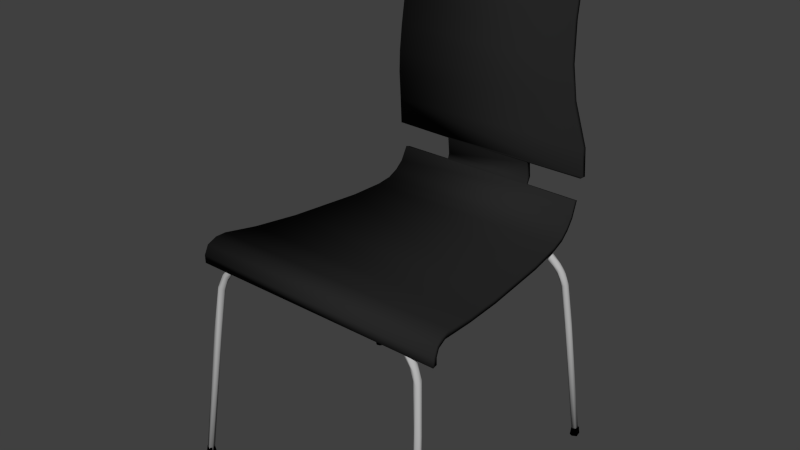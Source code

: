 # Source: Chair.blend  (saved by Blender 2.69.0; exported with 4.5.12 LTS)
import bpy
from mathutils import Matrix  # noqa: F401  (used for matrix-valued properties, if any)

bpy.ops.wm.read_factory_settings(use_empty=True)
scene = bpy.context.scene
scene.name = 'Scene'

# ---- collections
col_collection_1 = bpy.data.collections.new('Collection 1'); scene.collection.children.link(col_collection_1)

# ---- materials (node trees are filled in below, after node groups)
mat_black = bpy.data.materials.new('Black')
mat_black.alpha_threshold = 0.0
mat_black.use_transparent_shadow = False
mat_black.diffuse_color = (0.02038, 0.02038, 0.02038, 1.0)
mat_black.specular_color = (0.2462, 0.2462, 0.2462)
mat_black.roughness = 0.5
mat_black.line_color = (0.0, 0.0, 0.0, 1.0)
mat_01___default = bpy.data.materials.new('01___Default')
mat_01___default.alpha_threshold = 0.0
mat_01___default.use_transparent_shadow = False
mat_01___default.diffuse_color = (0.4738, 0.4738, 0.4738, 1.0)
mat_01___default.specular_color = (0.87, 0.87, 0.87)
mat_01___default.roughness = 0.5
mat_01___default.specular_intensity = 1.0
mat_01___default.line_color = (0.0, 0.0, 0.0, 1.0)
mat_02___default = bpy.data.materials.new('02___Default')
mat_02___default.alpha_threshold = 0.0
mat_02___default.use_transparent_shadow = False
mat_02___default.diffuse_color = (0.0, 0.0, 0.0, 1.0)
mat_02___default.specular_color = (0.594, 0.594, 0.594)
mat_02___default.roughness = 0.5
mat_02___default.specular_intensity = 1.0
mat_02___default.line_color = (0.0, 0.0, 0.0, 1.0)

# ---- material node trees

# ---- world
world_world = bpy.data.worlds.new('World'); scene.world = world_world
world_world.color = (0.05088, 0.05088, 0.05088)
world_world.use_sun_shadow = False
world_world.sun_shadow_jitter_overblur = 0.0
world_world.cycles.sampling_method = 'MANUAL'
world_world.cycles.sample_map_resolution = 256

# ---- meshes
me_cylinder03_048 = bpy.data.meshes.new('Cylinder03.048')
me_cylinder03_048.from_pydata([(-1.523, 0.7044, 1.961), (-1.5, 0.5758, 0.599), (-1.542, 0.5644, 0.5788), (-1.554, 0.6699, 1.964), (-1.556, 0.5032, 0.4049), (-1.533, 0.6076, 1.97), (-1.527, 0.5018, 0.8524), (-1.487, 0.5114, 0.8674), (-1.481, 0.6209, 1.969), (-1.555, 0.5415, -1.646), (-1.543, 0.4777, -1.162), (-1.542, 0.454, -0.1492), (-1.502, 0.4507, 0.07682), (-1.476, 0.5229, 0.07268), (-1.476, 0.6771, 1.964), (-1.471, 0.4798, -0.02164), (-1.542, 0.529, -0.2294), (-1.513, 0.5499, 0.11), (-1.504, 0.5399, -0.3955), (-1.477, 0.5308, -1.043), (-1.542, 0.5512, -1.15), (-1.513, 0.4698, -1.234), (-1.503, 0.4445, -0.5159), (-1.482, 0.4771, -1.137), (-1.471, 0.5404, -1.646), (-1.542, 0.5934, -1.641), (-1.502, 0.5659, -1.211), (-1.492, 0.601, -1.641), (-1.516, 0.5039, -1.65), (1.473, 0.5693, -1.249), (1.442, 0.5484, -1.134), (1.444, 0.5274, -0.1943), (1.482, 0.5421, -0.5208), (1.442, 0.6209, 1.969), (1.442, 0.4681, 0.1811), (1.46, 0.5018, 0.8524), (1.431, 0.6646, 1.965), (1.463, 0.7044, 1.961), (1.487, 0.5758, 0.599), (1.451, 0.5699, 0.5975), (1.484, 0.4497, 0.0613), (1.516, 0.4779, -0.1957), (1.514, 0.6786, 1.964), (1.504, 0.5045, 0.7521), (1.431, 0.4791, -0.2638), (1.474, 0.5499, 0.11), (1.461, 0.446, -0.5723), (1.507, 0.5365, 0.2622), (1.51, 0.5186, -0.5919), (1.495, 0.4516, -0.5968), (1.506, 0.4865, -1.244), (1.431, 0.5423, -1.646), (1.503, 0.5539, -1.185), (1.515, 0.5311, -1.647), (1.445, 0.5924, -1.641), (1.474, 0.4694, -1.229), (1.463, 0.5083, -1.649), (1.442, 0.4826, -1.213), (1.492, 0.6033, -1.641), (1.493, 0.6076, 1.97), (2.233, -3.108, 2.619), (2.124, -1.721, 2.459), (2.043, -0.7231, 2.333), (2.216, -3.116, 2.551), (2.33, -3.116, 2.553), (2.166, -0.7851, 2.331), (2.154, -0.7307, 2.357), (2.311, -3.108, 2.622), (2.071, -0.6963, 2.376), (2.274, -3.107, 2.634), (2.13, -0.7132, 2.266), (2.154, -0.7532, 2.293), (2.286, -3.121, 2.506), (2.002, 0.02469, 2.19), (2.036, 0.01147, 2.183), (2.245, -3.12, 2.515), (2.049, -0.7057, 2.29), (2.048, 0.03772, 2.309), (1.988, 0.1124, 2.293), (1.97, 0.09296, 2.272), (1.967, 0.04769, 2.244), (2.084, 0.0734, 2.242), (2.07, 0.1167, 2.27), (2.07, 0.1084, 2.204), (2.039, 0.1504, 2.177), (1.97, 0.08495, 2.206), (1.91, 0.2919, 2.163), (1.935, 0.3122, 2.151), (1.922, 0.1995, 2.228), (1.988, 0.2525, 2.286), (2.021, 0.2756, 2.219), (1.735, 0.5757, 2.25), (1.712, 0.5284, 2.246), (1.893, 0.2972, 2.263), (1.966, 0.3756, 2.228), (1.971, 0.3485, 2.179), (1.889, 0.2776, 2.187), (1.84, 0.3394, 2.212), (1.891, 0.4482, 2.25), (1.892, 0.4342, 2.151), (1.799, 0.5713, 2.186), (1.472, 0.65, 2.233), (1.479, 0.6193, 2.211), (1.676, 0.5223, 2.224), (1.746, 0.4558, 2.165), (1.705, 0.5208, 2.136), (1.725, 0.4667, 2.212), (1.735, 0.6172, 2.214), (1.719, 0.5705, 2.122), (1.735, 0.6091, 2.149), (1.602, 0.5532, 2.171), (1.648, 0.679, 2.174), (1.506, 0.6778, 2.239), (1.572, 0.7077, 2.204), (1.502, 0.7131, 2.226), (1.386, 0.6989, 2.108), (1.473, 0.6359, 2.123), (-1.506, 0.6331, 2.123), (-1.475, 0.6729, 2.11), (1.441, 0.6133, 2.181), (1.574, 0.6887, 2.127), (1.457, 0.746, 2.167), (1.444, 0.617, 2.149), (1.414, 0.7452, 2.199), (1.417, 0.737, 2.135), (-1.426, 0.6184, 2.197), (-1.564, 0.6744, 2.239), (-1.425, 0.6215, 2.148), (-1.521, 0.7157, 2.226), (2.215, -3.16, -1.931), (2.044, -0.8303, -1.702), (2.05, -0.8045, -1.732), (2.235, -3.152, -1.998), (2.154, -0.8467, -1.671), (2.318, -3.163, -1.904), (2.33, -3.156, -1.966), (2.169, -0.9242, -1.713), (2.15, -0.7938, -1.732), (2.29, -3.151, -2.013), (2.07, -0.8058, -1.645), (2.059, -0.9218, -1.68), (2.262, -3.165, -1.884), (1.998, -0.04461, -1.675), (2.027, -0.02975, -1.682), (2.13, -0.8079, -1.644), (1.969, -0.0794, -1.623), (1.976, -0.0656, -1.655), (2.062, -0.07769, -1.679), (2.039, -0.06143, -1.557), (2.076, -0.04572, -1.652), (2.089, -0.09499, -1.625), (2.076, -0.05303, -1.588), (1.982, -0.06994, -1.576), (2.018, 0.1424, -1.632), (1.968, 0.208, -1.647), (1.918, 0.08971, -1.622), (2.018, 0.1347, -1.567), (1.97, 0.1912, -1.538), (2.057, 0.06048, -1.608), (1.926, 0.08719, -1.573), (1.926, 0.1207, -1.55), (1.906, 0.2416, -1.652), (1.9, 0.1925, -1.649), (1.832, 0.2257, -1.589), (1.914, 0.2167, -1.526), (1.831, 0.2449, -1.619), (1.975, 0.2366, -1.589), (1.913, 0.3127, -1.612), (1.92, 0.2957, -1.549), (1.838, 0.2611, -1.53), (1.729, 0.4958, -1.541), (1.863, 0.3755, -1.572), (1.738, 0.4754, -1.609), (1.747, 0.3272, -1.546), (1.71, 0.4165, -1.63), (1.668, 0.3871, -1.587), (1.776, 0.3915, -1.506), (1.6, 0.4616, -1.506), (1.485, 0.5137, -1.611), (1.532, 0.4589, -1.579), (1.651, 0.5028, -1.502), (1.603, 0.431, -1.533), (1.495, 0.5828, -1.604), (1.488, 0.5505, -1.617), (1.567, 0.5805, -1.533), (1.572, 0.575, -1.582), (1.497, 0.5214, -1.49), (1.432, 0.593, -1.5), (1.444, 0.4864, -1.527), (1.403, 0.4874, -1.575), (1.416, 0.6174, -1.561), (-1.442, 0.5949, -1.501), (-1.461, 0.488, -1.527), (-1.499, 0.5172, -1.61), (-1.456, 0.604, -1.593), (-1.506, 0.5013, -1.503), (-2.167, -0.6872, 2.367), (-2.192, -0.8172, 2.333), (-2.355, -3.116, 2.553), (-2.341, -3.109, 2.615), (-2.283, -3.107, 2.633), (-2.07, -0.7572, 2.325), (-2.076, -0.6661, 2.359), (-2.239, -3.112, 2.589), (-2.154, -0.7133, 2.266), (-2.309, -3.121, 2.506), (-2.179, -0.7533, 2.293), (-2.256, -3.119, 2.524), (-2.079, -0.7665, 2.294), (-2.101, -0.7824, 2.274), (-1.988, 0.07685, 2.239), (-1.996, 0.0903, 2.273), (-2.059, 0.01557, 2.182), (-2.094, 0.1161, 2.27), (-2.113, 0.02177, 2.246), (-2.012, 0.112, 2.293), (-2.072, 0.1184, 2.292), (-2.051, 0.09615, 2.303), (-2.1, 0.06474, 2.209), (-2.072, 0.1072, 2.182), (-1.999, 0.05188, 2.211), (-2.015, 0.08996, 2.184), (-1.912, 0.3344, 2.268), (-1.904, 0.2846, 2.236), (-2.042, 0.257, 2.189), (-2.081, 0.181, 2.23), (-1.975, 0.3068, 2.151), (-1.95, 0.2084, 2.194), (-1.899, 0.4103, 2.269), (-1.967, 0.3652, 2.266), (-1.999, 0.3628, 2.229), (-1.714, 0.5133, 2.147), (-1.7, 0.5073, 2.193), (-1.804, 0.4111, 2.221), (-1.855, 0.3618, 2.177), (-1.914, 0.3188, 2.159), (-1.943, 0.4232, 2.17), (-1.775, 0.5844, 2.136), (-1.683, 0.6123, 2.117), (-1.711, 0.5268, 2.237), (-1.84, 0.5571, 2.188), (-1.673, 0.679, 2.174), (-1.81, 0.5651, 2.235), (-1.679, 0.6694, 2.208), (-1.56, 0.5908, 2.151), (-1.557, 0.5888, 2.201), (-1.51, 0.645, 2.233), (-1.6, 0.6989, 2.14), (-1.474, 0.7478, 2.166), (-1.487, 0.7404, 2.199), (-1.462, 0.7246, 2.122), (-2.256, -3.152, -1.995), (-2.079, -0.863, -1.738), (-2.069, -0.8398, -1.703), (-2.241, -3.161, -1.918), (-1.996, -0.0281, -1.652), (-1.993, -0.0766, -1.621), (-2.036, -0.1243, -1.683), (-2.183, -0.799, -1.681), (-2.355, -3.16, -1.924), (-2.318, -3.165, -1.885), (-2.072, -0.09479, -1.56), (-2.104, -0.9274, -1.657), (-2.174, -0.783, -1.73), (-2.096, -0.00677, -1.647), (-2.066, 0.03515, -1.666), (-2.155, -0.8021, -1.756), (-2.113, -0.09519, -1.624), (-2.004, -0.05954, -1.575), (-2.08, -0.8736, -1.674), (-2.094, -0.009858, -1.582), (-1.96, 0.202, -1.657), (-1.94, 0.17, -1.651), (-2.06, -0.09166, -1.689), (-2.081, 0.06048, -1.608), (-1.946, 0.0785, -1.606), (-1.958, 0.08766, -1.558), (-2.013, 0.113, -1.538), (-2.002, 0.2294, -1.572), (-1.994, 0.2347, -1.621), (-1.909, 0.1698, -1.628), (-1.865, 0.2143, -1.591), (-1.889, 0.2027, -1.546), (-1.917, 0.3198, -1.63), (-1.837, 0.4303, -1.568), (-1.756, 0.3478, -1.607), (-1.719, 0.4927, -1.615), (-1.736, 0.4169, -1.631), (-1.913, 0.318, -1.532), (-1.755, 0.3409, -1.544), (-1.704, 0.3769, -1.572), (-1.75, 0.435, -1.501), (-1.723, 0.397, -1.513), (-1.585, 0.5292, -1.49), (-1.6, 0.5664, -1.518), (-1.757, 0.4806, -1.527), (-1.759, 0.487, -1.593), (-1.628, 0.4385, -1.598), (-1.673, 0.5469, -1.553), (-1.628, 0.4307, -1.532), (-1.566, 0.453, -1.563), (-1.516, 0.5493, -1.617), (-1.599, 0.5739, -1.581), (-1.463, 0.4953, -1.59), (-1.478, 0.6132, -1.544), (-1.434, 0.4846, -1.559), (-2.344, -3.153, -1.99), (-2.258, -1.801, -1.805), (-2.299, -3.151, -2.013), (-1.817, 0.963, -2.028), (1.797, 0.9617, -2.029), (1.783, 1.213, -2.145), (-1.803, 1.212, -2.146), (0.8054, 1.218, -2.143), (1.814, 0.8261, -1.892), (-1.834, 0.8246, -1.893), (-1.855, 0.7233, -1.719), (1.835, 0.7233, -1.719), (-1.886, 0.6728, -1.468), (1.866, 0.6728, -1.468), (1.948, 0.6466, -0.8025), (-1.957, 0.647, -0.888), (2.112, 0.7007, 0.5411), (-2.12, 0.6933, 0.438), (2.201, 0.7725, 1.264), (-2.221, 0.7725, 1.264), (-2.295, 0.8731, 1.867), (2.275, 0.8731, 1.865), (2.297, 0.8622, 2.043), (-2.317, 0.8622, 2.043), (-2.337, 0.7782, 2.21), (2.316, 0.7922, 2.196), (-2.346, 0.6088, 2.283), (2.326, 0.6241, 2.28), (-2.346, 0.4652, 2.279), (2.326, 0.4652, 2.279), (-1.827, 0.7435, -1.946), (-1.805, 0.9246, -2.123), (1.788, 0.9008, -2.103), (1.807, 0.7419, -1.947), (-1.792, 1.184, -2.232), (1.771, 1.18, -2.237), (1.831, 0.6289, -1.751), (-1.851, 0.6289, -1.751), (1.864, 0.5735, -1.479), (-1.895, 0.5597, -1.392), (2.288, 0.7752, 1.97), (-2.307, 0.7789, 1.967), (-2.199, 0.6472, 1.081), (2.203, 0.6734, 1.276), (-2.042, 0.5611, -0.1927), (2.107, 0.5982, 0.5), (-2.329, 0.707, 2.142), (2.308, 0.7159, 2.133), (-2.334, 0.5984, 2.187), (2.315, 0.5974, 2.189), (2.314, 0.4713, 2.184), (-2.334, 0.4713, 2.184), (1.947, 0.5466, -0.8043), (0.7996, 1.188, -2.231), (-0.8372, 1.185, -2.231), (-0.8448, 1.218, -2.143), (-0.8487, 1.318, -2.179), (-0.8487, 1.326, -2.276), (-0.8482, 1.627, -2.147), (0.8117, 1.319, -2.274), (0.8122, 1.324, -2.18), (0.8107, 1.627, -2.147), (0.8107, 1.627, -2.242), (1.88, 1.641, -2.243), (1.855, 1.629, -2.148), (1.871, 2.176, -2.104), (1.891, 1.664, -2.148), (1.872, 2.158, -2.204), (1.746, 2.947, -1.928), (1.746, 2.981, -2.019), (1.675, 3.571, -1.904), (1.675, 3.571, -1.999), (1.636, 4.261, -2.059), (1.636, 4.261, -1.965), (1.617, 5.271, -2.226), (1.616, 5.283, -2.134), (-1.611, 5.354, -2.242), (-1.612, 5.354, -2.148), (1.581, 5.35, -2.147), (1.584, 5.351, -2.242), (-1.651, 5.294, -2.136), (-1.647, 5.308, -2.233), (-1.674, 4.262, -1.964), (-1.674, 4.262, -2.059), (-1.713, 3.572, -1.904), (-1.713, 3.572, -1.998), (-1.782, 2.966, -2.018), (-1.765, 3.087, -1.915), (-1.915, 1.638, -2.243), (-1.921, 1.644, -2.148), (-1.913, 2.105, -2.115), (-1.909, 2.168, -2.2), (-1.833, 2.674, -1.986), (-0.8482, 1.627, -2.242), (2.256, -3.024, -1.867), (2.272, -3.171, -1.846), (2.35, -3.171, -1.889), (2.324, -3.024, -1.889), (2.33, -3.171, -2.007), (2.331, -3.024, -1.973), (2.234, -3.171, -2.017), (2.201, -3.023, -1.939), (2.263, -3.024, -2.005), (2.184, -3.171, -1.941), (2.216, -3.171, -1.868), (2.238, -3.171, 2.645), (2.188, -3.171, 2.578), (2.258, -3.171, 2.47), (2.327, -3.171, 2.491), (2.357, -3.171, 2.543), (2.33, -3.024, 2.525), (2.28, -3.024, 2.49), (2.214, -3.024, 2.521), (2.215, -3.024, 2.594), (2.274, -3.024, 2.631), (-2.316, -3.024, -2.001), (-2.329, -3.171, -2.018), (-2.381, -3.171, -1.962), (-2.359, -3.024, -1.962), (-2.26, -3.024, -1.994), (-2.243, -3.171, -2.011), (-2.369, -3.171, -1.888), (-2.342, -3.024, -1.879), (-2.229, -3.024, -1.921), (-2.244, -3.171, -1.865), (-2.272, -3.024, -1.872), (-2.312, -3.171, -1.846), (-2.212, -3.171, -1.919), (-2.242, -3.171, 2.634), (-2.213, -3.171, 2.531), (-2.238, -3.024, 2.524), (-2.239, -3.024, 2.594), (-2.341, -3.171, 2.481), (-2.348, -3.024, 2.514), (-2.296, -3.024, 2.49), (-2.27, -3.171, 2.474), (-2.354, -3.171, 2.631), (-2.29, -3.024, 2.629), (-2.36, -3.023, 2.589), (2.199, -3.171, 2.512), (2.335, -3.171, 2.624), (2.334, -3.024, 2.588), (-2.382, -3.171, 2.547)], [], [(0, 1, 2), (3, 4, 5), (6, 7, 8, 5), (4, 9, 10, 11), (3, 2, 4), (6, 11, 12), (4, 11, 6), (13, 14, 15), (2, 16, 4), (17, 16, 2), (18, 1, 13), (19, 13, 15), (20, 9, 4, 16), (11, 10, 21, 22), (18, 20, 16), (23, 24, 15), (22, 23, 15), (22, 21, 23), (25, 20, 26), (19, 27, 26), (23, 28, 24), (21, 28, 23), (24, 27, 19), (5, 8, 3), (8, 0, 3), (0, 8, 14), (29, 30, 31, 32), (33, 34, 35), (36, 34, 33), (37, 38, 39), (35, 34, 40), (41, 42, 43), (36, 44, 34), (39, 31, 44), (45, 31, 39), (41, 43, 40), (44, 46, 34), (32, 45, 47), (48, 32, 47), (48, 47, 41), (49, 50, 41), (51, 44, 30), (52, 29, 32), (48, 52, 32), (50, 53, 41), (53, 52, 48), (54, 30, 29), (55, 50, 49), (56, 57, 51), (53, 58, 52), (55, 53, 50), (33, 59, 36), (36, 59, 37), (37, 59, 42), (60, 61, 62, 63), (64, 65, 66, 67), (60, 68, 61), (69, 68, 60), (70, 71, 64, 72), (73, 74, 72, 75), (76, 63, 62), (69, 77, 68), (67, 77, 69), (68, 62, 61), (66, 77, 67), (62, 68, 78, 79), (73, 75, 76), (79, 80, 62), (66, 65, 81, 82), (77, 78, 68), (83, 81, 65, 71), (84, 83, 71, 70), (80, 85, 76, 62), (84, 70, 74), (73, 86, 87, 74), (88, 80, 79), (89, 77, 82), (83, 90, 81), (91, 92, 93, 89), (85, 86, 73), (93, 79, 78), (93, 78, 89), (94, 82, 90), (84, 95, 83), (88, 96, 85), (97, 88, 93), (94, 98, 89), (95, 94, 90), (95, 99, 100, 94), (91, 89, 98), (101, 102, 103, 92), (104, 105, 86), (103, 106, 92), (107, 98, 100), (108, 109, 99), (110, 106, 103), (109, 111, 100), (91, 112, 101, 92), (113, 114, 91, 107), (115, 116, 117, 118), (113, 107, 111), (105, 116, 108), (110, 116, 105), (119, 110, 102), (120, 121, 111), (108, 115, 120), (116, 115, 108), (119, 122, 110), (123, 113, 121), (120, 115, 124), (75, 72, 67, 63), (101, 125, 102), (114, 126, 112), (127, 122, 119), (117, 116, 127), (123, 128, 114), (64, 67, 72), (129, 130, 131, 132), (63, 67, 60), (133, 134, 135, 136), (137, 135, 138), (139, 140, 129, 141), (142, 143, 138, 132), (141, 134, 144), (142, 132, 131), (145, 146, 131, 130), (143, 147, 138), (148, 141, 144), (139, 141, 148), (149, 150, 136, 137), (149, 137, 147), (151, 133, 136, 150), (148, 144, 133, 151), (145, 130, 140, 152), (152, 140, 139), (153, 149, 147, 154), (146, 145, 155), (156, 157, 148, 151), (142, 146, 155), (158, 149, 153), (156, 151, 158), (159, 155, 145, 152), (160, 152, 148), (161, 143, 142, 162), (162, 142, 155), (160, 163, 155, 159), (154, 143, 161), (164, 148, 157), (162, 155, 165), (166, 153, 167), (168, 156, 166), (169, 160, 164), (170, 171, 167, 172), (173, 160, 169), (161, 162, 174), (167, 154, 172), (165, 163, 175), (176, 157, 168), (164, 176, 177, 169), (174, 165, 175), (172, 161, 174), (170, 168, 171), (178, 174, 175, 179), (175, 163, 173), (180, 176, 170), (181, 173, 177), (182, 172, 174, 183), (184, 170, 172, 185), (186, 176, 180), (179, 175, 181), (187, 180, 184), (188, 181, 177), (178, 179, 189), (184, 185, 190), (189, 179, 188), (186, 187, 191), (189, 188, 192), (183, 178, 193), (194, 190, 182), (192, 186, 195), (196, 197, 198, 199), (196, 199, 200), (201, 202, 203), (204, 205, 198, 206), (201, 203, 207, 208), (209, 207, 205), (210, 211, 202, 201), (209, 205, 212), (213, 214, 197, 196), (211, 215, 202), (216, 196, 217), (218, 206, 197, 214), (219, 204, 206, 218), (220, 208, 209, 221), (220, 210, 201, 208), (222, 215, 211, 223), (224, 218, 225), (226, 212, 219), (227, 220, 221), (211, 210, 223), (228, 217, 215, 222), (228, 229, 216, 217), (230, 213, 216, 229), (231, 232, 233, 234), (225, 213, 230), (226, 219, 224), (235, 221, 226), (223, 210, 227), (236, 224, 230), (234, 227, 235), (222, 223, 233), (237, 226, 236), (237, 238, 226), (233, 223, 234), (231, 235, 238), (228, 222, 239), (237, 236, 240), (241, 240, 242, 243), (126, 228, 239), (242, 228, 126), (244, 245, 232, 231), (239, 232, 245), (126, 239, 246), (128, 242, 126), (243, 242, 128), (247, 237, 241), (117, 231, 238), (248, 241, 243, 249), (127, 125, 245, 244), (250, 238, 247), (246, 245, 125), (250, 247, 248), (127, 244, 117), (251, 252, 253, 254), (101, 246, 125), (124, 250, 248), (118, 250, 115), (123, 249, 128), (121, 248, 123), (252, 255, 256, 253), (251, 257, 252), (258, 259, 260), (261, 260, 262), (263, 264, 265, 266), (258, 267, 264, 263), (253, 256, 268, 269), (270, 267, 258), (270, 258, 261), (268, 262, 269), (271, 272, 257, 273), (270, 274, 267), (275, 256, 255), (268, 276, 277, 261), (271, 273, 265), (256, 275, 276, 268), (278, 279, 264, 274), (280, 255, 272), (275, 281, 282, 276), (277, 278, 270), (281, 275, 280), (283, 265, 279), (276, 282, 277), (278, 284, 283, 279), (285, 280, 272), (286, 287, 271, 283), (288, 284, 278), (281, 289, 282), (290, 281, 285), (282, 291, 277), (287, 272, 271), (289, 292, 282), (291, 293, 294, 295), (296, 283, 284), (291, 295, 288), (287, 297, 285), (295, 298, 284), (289, 299, 292), (290, 299, 289), (300, 290, 297), (301, 287, 286), (302, 296, 298), (292, 195, 293, 291), (299, 195, 292), (303, 297, 193), (194, 286, 302), (294, 304, 298), (300, 192, 299), (305, 300, 303), (194, 302, 304), (189, 305, 303), (186, 293, 195), (183, 301, 182), (187, 190, 304), (189, 303, 193), (259, 306, 260), (260, 306, 254), (254, 306, 251), (0, 2, 3), (15, 24, 19), (26, 20, 18), (28, 21, 10), (9, 28, 10), (25, 9, 20), (27, 25, 26), (37, 39, 36), (43, 42, 59), (41, 47, 42), (30, 44, 31), (51, 57, 44), (41, 53, 48), (46, 55, 49), (57, 55, 46), (56, 55, 57), (54, 51, 30), (52, 58, 29), (55, 56, 53), (76, 75, 63), (7, 15, 14, 8), (96, 104, 86), (86, 105, 87), (107, 91, 98), (125, 119, 102), (112, 126, 101), (127, 116, 122), (128, 126, 114), (154, 147, 143), (174, 162, 165), (172, 154, 161), (176, 164, 157), (170, 176, 168), (187, 186, 180), (192, 188, 186), (193, 178, 189), (212, 205, 204), (231, 234, 235), (242, 229, 228), (239, 222, 233), (101, 126, 246), (123, 248, 249), (119, 125, 127), (121, 124, 248), (259, 307, 306), (261, 258, 260), (279, 265, 264), (277, 291, 288), (287, 285, 272), (282, 292, 291), (194, 301, 286), (194, 182, 301), (191, 187, 304), (186, 191, 293), (189, 192, 305), (183, 193, 301), (304, 190, 194), (4, 6, 5), (1, 0, 14), (1, 17, 2), (14, 13, 1), (12, 15, 7), (6, 12, 7), (18, 17, 1), (12, 11, 22), (17, 18, 16), (19, 18, 13), (22, 15, 12), (18, 19, 26), (24, 28, 9), (24, 9, 25), (24, 25, 27), (33, 35, 59), (42, 38, 37), (47, 38, 42), (35, 43, 59), (36, 39, 44), (38, 45, 39), (35, 40, 43), (47, 45, 38), (34, 46, 40), (45, 32, 31), (49, 41, 40), (46, 49, 40), (57, 46, 44), (29, 58, 54), (53, 56, 51), (53, 51, 54), (53, 54, 58), (71, 65, 64), (72, 74, 70), (66, 82, 77), (76, 85, 73), (89, 78, 77), (90, 82, 81), (74, 87, 84), (80, 88, 85), (93, 88, 79), (94, 89, 82), (83, 95, 90), (85, 96, 86), (84, 99, 95), (84, 87, 99), (88, 97, 96), (106, 97, 93), (92, 106, 93), (100, 98, 94), (96, 97, 104), (99, 109, 100), (87, 108, 99), (87, 105, 108), (97, 106, 104), (111, 107, 100), (104, 110, 105), (106, 110, 104), (102, 110, 103), (114, 112, 91), (109, 120, 111), (108, 120, 109), (121, 113, 111), (110, 122, 116), (123, 114, 113), (120, 124, 121), (69, 60, 67), (137, 136, 135), (144, 134, 133), (130, 129, 140), (138, 147, 137), (131, 146, 142), (152, 139, 148), (158, 150, 149), (158, 151, 150), (160, 159, 152), (166, 158, 153), (166, 156, 158), (148, 164, 160), (165, 155, 163), (167, 153, 154), (168, 157, 156), (171, 166, 167), (166, 171, 168), (173, 163, 160), (177, 173, 169), (181, 175, 173), (183, 174, 178), (185, 172, 182), (184, 180, 170), (186, 177, 176), (188, 179, 181), (190, 185, 182), (190, 187, 184), (186, 188, 177), (134, 138, 135), (138, 134, 141), (138, 141, 129), (138, 129, 132), (202, 200, 203), (206, 198, 197), (208, 207, 209), (202, 217, 200), (200, 217, 196), (202, 215, 217), (216, 213, 196), (219, 212, 204), (221, 209, 212), (225, 214, 213), (225, 218, 214), (224, 219, 218), (226, 221, 212), (227, 210, 220), (230, 224, 225), (235, 227, 221), (236, 226, 224), (234, 223, 227), (242, 230, 229), (242, 240, 230), (230, 240, 236), (238, 235, 226), (239, 233, 232), (241, 237, 240), (246, 239, 245), (247, 238, 237), (117, 244, 231), (249, 243, 128), (248, 247, 241), (250, 118, 238), (238, 118, 117), (124, 115, 250), (203, 200, 199), (199, 198, 205), (199, 205, 207), (199, 207, 203), (251, 308, 257), (306, 266, 308), (254, 262, 260), (269, 262, 254), (253, 269, 254), (306, 263, 266), (306, 307, 263), (258, 307, 259), (308, 273, 257), (308, 266, 273), (307, 258, 263), (252, 257, 255), (266, 265, 273), (268, 261, 262), (274, 264, 267), (272, 255, 257), (261, 277, 270), (280, 275, 255), (270, 278, 274), (265, 283, 271), (277, 288, 278), (285, 281, 280), (296, 286, 283), (288, 295, 284), (281, 290, 289), (297, 290, 285), (298, 296, 284), (193, 297, 287), (301, 193, 287), (302, 286, 296), (295, 294, 298), (290, 300, 299), (303, 300, 297), (304, 302, 298), (299, 192, 195), (294, 191, 304), (294, 293, 191), (300, 305, 192), (308, 251, 306), (309, 310, 311, 312), (313, 312, 311), (314, 310, 309, 315), (314, 315, 316, 317), (317, 316, 318, 319), (320, 319, 318, 321), (322, 320, 321, 323), (324, 322, 323, 325), (324, 325, 326, 327), (328, 327, 326, 329), (328, 329, 330, 331), (331, 330, 332, 333), (333, 332, 334, 335), (336, 337, 338, 339), (337, 340, 341), (342, 343, 336, 339), (344, 345, 343, 342), (346, 347, 348, 349), (348, 350, 351), (348, 351, 349), (352, 347, 346, 353), (354, 352, 353, 355), (356, 357, 354, 355), (338, 341, 311, 310), (339, 338, 310, 314), (340, 337, 312), (309, 337, 336, 315), (342, 339, 314, 317), (315, 336, 343, 316), (319, 344, 342, 317), (343, 345, 318, 316), (320, 358, 344, 319), (322, 351, 358, 320), (345, 321, 318), (324, 349, 351, 322), (350, 323, 321), (327, 346, 349, 324), (348, 325, 323), (348, 347, 326, 325), (353, 346, 328, 331), (347, 329, 326), (329, 347, 352, 330), (355, 353, 331, 333), (330, 352, 354, 332), (356, 355, 333, 335), (334, 357, 356, 335), (332, 354, 357, 334), (311, 341, 359, 313), (360, 340, 312, 361), (361, 362, 363, 360), (362, 364, 363), (365, 366, 313, 359), (367, 366, 365, 368), (369, 370, 367, 368), (371, 372, 369, 373), (374, 371, 373, 375), (376, 374, 375, 377), (378, 379, 376, 377), (380, 381, 379, 378), (382, 383, 384, 385), (384, 381, 385), (386, 383, 382, 387), (388, 386, 387, 389), (390, 388, 389, 391), (392, 393, 390, 391), (394, 395, 396, 397), (398, 393, 392), (396, 398, 397), (399, 364, 395, 394), (380, 389, 387, 382), (381, 383, 386, 388), (380, 378, 389), (377, 391, 389, 378), (375, 392, 391, 377), (375, 373, 397, 392), (388, 390, 376, 379), (368, 394, 369), (390, 393, 374, 376), (373, 394, 397), (364, 367, 370, 372), (398, 371, 374), (364, 372, 395), (396, 372, 371), (362, 366, 367, 364), (361, 313, 366, 362), (365, 359, 360, 363), (368, 363, 399), (313, 361, 312), (359, 340, 360), (363, 364, 399), (372, 370, 369), (382, 385, 380), (388, 379, 381), (394, 373, 369), (372, 396, 395), (368, 365, 363), (340, 359, 341), (338, 337, 341), (358, 345, 344), (350, 345, 358), (351, 350, 358), (312, 337, 309), (345, 350, 321), (350, 348, 323), (328, 346, 327), (385, 381, 380), (397, 398, 392), (383, 381, 384), (368, 399, 394), (393, 398, 374), (398, 396, 371), (400, 401, 402, 403), (402, 404, 405), (406, 407, 408), (409, 410, 407), (400, 410, 401), (401, 409, 406, 404), (402, 405, 403), (411, 412, 413, 414), (403, 407, 400), (407, 403, 405), (415, 414, 416), (414, 413, 417), (413, 418, 417), (412, 411, 419), (420, 417, 418, 419), (421, 422, 423, 424), (422, 421, 425, 426), (427, 428, 424, 423), (425, 429, 426), (430, 429, 431), (432, 431, 428), (432, 423, 426, 433), (428, 429, 425, 421), (434, 435, 436, 437), (438, 439, 440), (440, 436, 441), (442, 438, 441, 434), (443, 444, 442), (436, 439, 444, 437), (437, 444, 443), (445, 412, 418), (446, 415, 447), (426, 429, 433), (438, 448, 439), (441, 436, 435), (439, 436, 440), (405, 404, 408), (404, 406, 408), (406, 409, 407), (407, 410, 400), (409, 401, 410), (401, 404, 402), (407, 405, 408), (447, 415, 416), (417, 416, 414), (413, 445, 418), (418, 412, 419), (420, 419, 411), (411, 446, 420), (420, 446, 447), (415, 446, 411), (413, 412, 445), (411, 414, 415), (447, 416, 417), (417, 420, 447), (430, 433, 429), (432, 430, 431), (432, 428, 427), (426, 423, 422), (432, 433, 430), (423, 432, 427), (429, 428, 431), (428, 421, 424), (439, 448, 444), (438, 440, 441), (443, 434, 437), (442, 434, 443), (442, 444, 448), (442, 448, 438), (434, 441, 435)])
me_cylinder03_048.polygons.foreach_set('use_smooth', [True] * 709)
me_cylinder03_048.polygons.foreach_set('material_index', [1, 1, 1, 1, 1, 1, 1, 1, 1, 1, 1, 1, 1, 1, 1, 1, 1, 1, 1, 1, 1, 1, 1, 1, 1, 1, 1, 1, 1, 1, 1, 1, 1, 1, 1, 1, 1, 1, 1, 1, 1, 1, 1, 1, 1, 1, 1, 1, 1, 1, 1, 1, 1, 1, 1, 1, 1, 1, 1, 1, 1, 1, 1, 1, 1, 1, 1, 1, 1, 1, 1, 1, 1, 1, 1, 1, 1, 1, 1, 1, 1, 1, 1, 1, 1, 1, 1, 1, 1, 1, 1, 1, 1, 1, 1, 1, 1, 1, 1, 1, 1, 1, 1, 1, 1, 1, 1, 1, 1, 1, 1, 1, 1, 1, 1, 1, 1, 1, 1, 1, 1, 1, 1, 1, 1, 1, 1, 1, 1, 1, 1, 1, 1, 1, 1, 1, 1, 1, 1, 1, 1, 1, 1, 1, 1, 1, 1, 1, 1, 1, 1, 1, 1, 1, 1, 1, 1, 1, 1, 1, 1, 1, 1, 1, 1, 1, 1, 1, 1, 1, 1, 1, 1, 1, 1, 1, 1, 1, 1, 1, 1, 1, 1, 1, 1, 1, 1, 1, 1, 1, 1, 1, 1, 1, 1, 1, 1, 1, 1, 1, 1, 1, 1, 1, 1, 1, 1, 1, 1, 1, 1, 1, 1, 1, 1, 1, 1, 1, 1, 1, 1, 1, 1, 1, 1, 1, 1, 1, 1, 1, 1, 1, 1, 1, 1, 1, 1, 1, 1, 1, 1, 1, 1, 1, 1, 1, 1, 1, 1, 1, 1, 1, 1, 1, 1, 1, 1, 1, 1, 1, 1, 1, 1, 1, 1, 1, 1, 1, 1, 1, 1, 1, 1, 1, 1, 1, 1, 1, 1, 1, 1, 1, 1, 1, 1, 1, 1, 1, 1, 1, 1, 1, 1, 1, 1, 1, 1, 1, 1, 1, 1, 1, 1, 1, 1, 1, 1, 1, 1, 1, 1, 1, 1, 1, 1, 1, 1, 1, 1, 1, 1, 1, 1, 1, 1, 1, 1, 1, 1, 1, 1, 1, 1, 1, 1, 1, 1, 1, 1, 1, 1, 1, 1, 1, 1, 1, 1, 1, 1, 1, 1, 1, 1, 1, 1, 1, 1, 1, 1, 1, 1, 1, 1, 1, 1, 1, 1, 1, 1, 1, 1, 1, 1, 1, 1, 1, 1, 1, 1, 1, 1, 1, 1, 1, 1, 1, 1, 1, 1, 1, 1, 1, 1, 1, 1, 1, 1, 1, 1, 1, 1, 1, 1, 1, 1, 1, 1, 1, 1, 1, 1, 1, 1, 1, 1, 1, 1, 1, 1, 1, 1, 1, 1, 1, 1, 1, 1, 1, 1, 1, 1, 1, 1, 1, 1, 1, 1, 1, 1, 1, 1, 1, 1, 1, 1, 1, 1, 1, 1, 1, 1, 1, 1, 1, 1, 1, 1, 1, 1, 1, 1, 1, 1, 1, 1, 1, 1, 1, 1, 1, 1, 1, 1, 1, 1, 1, 1, 1, 1, 1, 1, 1, 1, 1, 1, 1, 1, 1, 1, 1, 1, 1, 1, 1, 1, 1, 1, 1, 1, 1, 1, 1, 1, 1, 1, 1, 1, 1, 1, 1, 1, 1, 1, 1, 1, 1, 1, 1, 1, 1, 1, 1, 1, 1, 1, 1, 1, 1, 0, 0, 0, 0, 0, 0, 0, 0, 0, 0, 0, 0, 0, 0, 0, 0, 0, 0, 0, 0, 0, 0, 0, 0, 0, 0, 0, 0, 0, 0, 0, 0, 0, 0, 0, 0, 0, 0, 0, 0, 0, 0, 0, 0, 0, 0, 0, 0, 0, 0, 0, 0, 0, 0, 0, 0, 0, 0, 0, 0, 0, 0, 0, 0, 0, 0, 0, 0, 0, 0, 0, 0, 0, 0, 0, 0, 0, 0, 0, 0, 0, 0, 0, 0, 0, 0, 0, 0, 0, 0, 0, 0, 0, 0, 0, 0, 0, 0, 0, 0, 0, 0, 0, 0, 0, 0, 0, 0, 0, 0, 0, 2, 2, 2, 2, 2, 2, 2, 2, 2, 2, 2, 2, 2, 2, 2, 2, 2, 2, 2, 2, 2, 2, 2, 2, 2, 2, 2, 2, 2, 2, 2, 2, 2, 2, 2, 2, 2, 2, 2, 2, 2, 2, 2, 2, 2, 2, 2, 2, 2, 2, 2, 2, 2, 2, 2, 2, 2, 2, 2, 2, 2, 2, 2, 2, 2, 2, 2, 2, 2, 2])
_uv = me_cylinder03_048.uv_layers.new(name='UVMap')
_uv.uv.foreach_set('vector', [21.06, 1.333, 6.699, 0.07259, 6.464, 0.01676, 21.09, 1.03, 4.64, -0.5932, 21.14, 0.4662, 9.354, -0.6211, 9.556, -0.5814, 21.13, 0.5474, 21.14, 0.4662, 4.64, -0.5932, -16.98, -0.2124, -11.92, -0.8902, -1.202, -1.087, 21.09, 1.03, 6.464, 0.01676, 4.64, -0.5932, 9.354, -0.6211, -1.202, -1.087, 1.174, -1.126, 4.64, -0.5932, -1.202, -1.087, 9.354, -0.6211, 1.137, -0.4162, 21.08, 1.044, 0.1622, -0.9007, 6.464, 0.01676, -2.269, -0.4224, 4.64, -0.5932, 1.531, -0.1578, -2.269, -0.4224, 6.464, 0.01676, -3.8, -0.2791, 6.699, 0.07259, 1.137, -0.4162, -10.62, -0.305, 1.137, -0.4162, 0.1622, -0.9007, -11.75, -0.1422, -16.98, -0.2124, 4.64, -0.5932, -2.269, -0.4224, -1.202, -1.087, -11.92, -0.8902, -12.63, -0.9521, -5.03, -1.193, -3.8, -0.2791, -11.75, -0.1422, -2.269, -0.4224, -11.61, -0.8781, -16.98, -0.2435, 0.1622, -0.9007, -5.03, -1.193, -11.61, -0.8781, 0.1622, -0.9007, -5.03, -1.193, -12.63, -0.9521, -11.61, -0.8781, -16.94, 0.2375, -11.75, -0.1422, -12.39, -0.01473, -10.62, -0.305, -16.93, 0.2794, -12.39, -0.01473, -11.61, -0.8781, -17.01, -0.5612, -16.98, -0.2435, -12.63, -0.9521, -17.01, -0.5612, -11.61, -0.8781, -16.98, -0.2435, -16.93, 0.2794, -10.62, -0.305, 21.14, 0.4662, 21.13, 0.5474, 21.09, 1.03, 21.13, 0.5474, 21.06, 1.333, 21.09, 1.03, 21.06, 1.333, 21.13, 0.5474, 21.08, 1.044, -12.8, 0.03759, -11.41, -0.3093, -1.678, -0.3779, -5.121, -0.2724, 21.13, 0.5474, 2.282, -0.9806, 9.355, -0.6211, 21.09, 1.009, 2.282, -0.9806, 21.13, 0.5474, 21.06, 1.333, 6.698, 0.07255, 6.668, 0.07093, 9.355, -0.6211, 2.282, -0.9806, 1.069, -1.119, -1.683, -0.895, 21.08, 1.092, 8.302, -0.5849, 21.09, 1.009, -2.372, -1.033, 2.282, -0.9806, 6.668, 0.07093, -1.678, -0.3779, -2.372, -1.033, 1.532, -0.1578, -1.678, -0.3779, 6.668, 0.07093, -1.683, -0.895, 8.302, -0.5849, 1.069, -1.119, -2.372, -1.033, -5.647, -1.156, 2.282, -0.9806, -5.121, -0.2724, 1.532, -0.1578, 2.983, -0.2599, -5.867, -0.4684, -5.121, -0.2724, 2.983, -0.2599, -5.867, -0.4684, 2.983, -0.2599, -1.683, -0.895, -5.919, -1.136, -12.74, -0.8529, -1.683, -0.895, -16.98, -0.1969, -2.372, -1.033, -11.41, -0.3093, -12.12, -0.1134, -12.8, 0.03759, -5.121, -0.2724, -5.867, -0.4684, -12.12, -0.1134, -5.121, -0.2724, -12.74, -0.8529, -16.99, -0.302, -1.683, -0.895, -16.99, -0.302, -12.12, -0.1134, -5.867, -0.4684, -16.94, 0.2389, -11.41, -0.3093, -12.8, 0.03759, -12.59, -0.9549, -12.74, -0.8529, -5.919, -1.136, -17.02, -0.5763, -12.41, -0.8564, -16.98, -0.1969, -16.99, -0.302, -16.93, 0.2929, -12.12, -0.1134, -12.59, -0.9549, -16.99, -0.302, -12.74, -0.8529, 21.13, 0.5474, 21.14, 0.4662, 21.09, 1.009, 21.09, 1.009, 21.14, 0.4662, 21.06, 1.333, 21.06, 1.333, 21.14, 0.4662, 21.08, 1.092, 26.58, -36.77, 24.91, -22.89, 23.54, -12.88, 25.89, -36.84, 25.91, -36.84, 23.55, -13.54, 23.84, -12.99, 26.61, -36.77, 26.58, -36.77, 24.04, -12.65, 24.91, -22.89, 26.76, -36.75, 24.04, -12.65, 26.58, -36.77, 22.89, -12.82, 23.17, -13.22, 25.91, -36.84, 25.45, -36.89, 22.08, -5.445, 22.0, -5.58, 25.45, -36.89, 25.51, -36.89, 23.12, -12.74, 25.89, -36.84, 23.54, -12.88, 26.76, -36.75, 23.29, -5.319, 24.04, -12.65, 26.61, -36.77, 23.29, -5.319, 26.76, -36.75, 24.04, -12.65, 23.54, -12.88, 24.91, -22.89, 23.84, -12.99, 23.29, -5.319, 26.61, -36.77, 23.54, -12.88, 24.04, -12.65, 23.16, -4.578, 22.94, -4.772, 22.08, -5.445, 25.51, -36.89, 23.12, -12.74, 22.94, -4.772, 22.64, -5.211, 23.54, -12.88, 23.84, -12.99, 23.55, -13.54, 22.62, -4.957, 22.91, -4.535, 23.29, -5.319, 23.16, -4.578, 24.04, -12.65, 22.23, -4.617, 22.62, -4.957, 23.55, -13.54, 23.17, -13.22, 21.94, -4.218, 22.23, -4.617, 23.17, -13.22, 22.89, -12.82, 22.64, -5.211, 22.26, -4.85, 23.12, -12.74, 23.54, -12.88, 21.94, -4.218, 22.89, -12.82, 22.0, -5.58, 22.08, -5.445, 21.78, -2.823, 21.67, -2.639, 22.0, -5.58, 22.47, -3.699, 22.64, -5.211, 22.94, -4.772, 23.0, -3.068, 23.29, -5.319, 22.91, -4.535, 22.23, -4.617, 22.39, -2.939, 22.62, -4.957, 22.66, 0.01649, 22.68, -0.4535, 22.81, -2.667, 23.0, -3.068, 22.26, -4.85, 21.78, -2.823, 22.08, -5.445, 22.81, -2.667, 22.94, -4.772, 23.16, -4.578, 22.81, -2.667, 23.16, -4.578, 23.0, -3.068, 22.47, -1.968, 22.91, -4.535, 22.39, -2.939, 21.94, -4.218, 21.96, -2.216, 22.23, -4.617, 22.47, -3.699, 22.04, -2.918, 22.26, -4.85, 22.31, -2.309, 22.47, -3.699, 22.81, -2.667, 22.47, -1.968, 22.7, -1.242, 23.0, -3.068, 21.96, -2.216, 22.47, -1.968, 22.39, -2.939, 21.96, -2.216, 21.71, -1.372, 22.04, 0.005219, 22.47, -1.968, 22.66, 0.01649, 23.0, -3.068, 22.7, -1.242, 22.54, 0.7002, 22.33, 0.4173, 22.44, -0.4824, 22.68, -0.4535, 21.83, -1.16, 21.51, -0.5207, 21.78, -2.823, 22.44, -0.4824, 22.26, -1.03, 22.68, -0.4535, 22.33, 0.4631, 22.7, -1.242, 22.04, 0.005219, 21.42, 0.1265, 21.65, 0.3832, 21.71, -1.372, 21.87, -0.1604, 22.26, -1.03, 22.44, -0.4824, 21.65, 0.3832, 21.91, 1.08, 22.04, 0.005219, 22.66, 0.01649, 22.6, 0.9804, 22.54, 0.7002, 22.68, -0.4535, 22.22, 1.365, 22.47, 1.324, 22.66, 0.01649, 22.33, 0.4631, 21.28, 1.414, 21.38, 0.5667, 21.38, 0.545, 21.24, 0.9612, 22.22, 1.365, 22.33, 0.4631, 21.91, 1.08, 21.51, -0.5207, 21.38, 0.5667, 21.42, 0.1265, 21.87, -0.1604, 21.38, 0.5667, 21.51, -0.5207, 21.99, 0.3889, 21.87, -0.1604, 22.33, 0.4173, 21.44, 1.168, 21.84, 1.72, 21.91, 1.08, 21.42, 0.1265, 21.28, 1.414, 21.44, 1.168, 21.38, 0.5667, 21.28, 1.414, 21.42, 0.1265, 21.99, 0.3889, 21.64, 0.4394, 21.87, -0.1604, 22.18, 1.744, 22.22, 1.365, 21.84, 1.72, 21.44, 1.168, 21.28, 1.414, 21.5, 1.664, 25.51, -36.89, 25.45, -36.89, 26.61, -36.77, 25.89, -36.84, 22.54, 0.7002, 22.15, 0.5226, 22.33, 0.4173, 22.47, 1.324, 22.62, 0.8159, 22.6, 0.9804, 21.63, 0.5122, 21.64, 0.4394, 21.99, 0.3889, 21.38, 0.545, 21.38, 0.5667, 21.63, 0.5122, 22.18, 1.744, 22.47, 1.333, 22.47, 1.324, 25.91, -36.84, 26.61, -36.77, 25.45, -36.89, -21.39, -37.28, -18.97, -13.99, -19.28, -13.73, -22.06, -37.21, 25.89, -36.84, 26.61, -36.77, 26.58, -36.77, -18.64, -14.15, -21.12, -37.31, -21.74, -37.24, -19.07, -14.93, -19.27, -13.62, -21.74, -37.24, -22.19, -37.2, -18.35, -13.74, -18.73, -14.9, -21.39, -37.28, -20.92, -37.33, -18.68, -6.15, -18.76, -6.004, -22.19, -37.2, -22.06, -37.21, -20.92, -37.33, -21.12, -37.31, -18.36, -13.76, -18.68, -6.15, -22.06, -37.21, -19.28, -13.73, -18.13, -6.482, -18.46, -6.345, -19.28, -13.73, -18.97, -13.99, -18.76, -6.004, -18.72, -6.469, -22.19, -37.2, -17.46, -6.233, -20.92, -37.33, -18.36, -13.76, -18.35, -13.74, -20.92, -37.33, -17.46, -6.233, -18.44, -6.146, -18.15, -6.633, -19.07, -14.93, -19.27, -13.62, -18.44, -6.146, -19.27, -13.62, -18.72, -6.469, -17.76, -6.22, -18.64, -14.15, -19.07, -14.93, -18.15, -6.633, -17.46, -6.233, -18.36, -13.76, -18.64, -14.15, -17.76, -6.22, -18.13, -6.482, -18.97, -13.99, -18.73, -14.9, -17.67, -6.367, -17.67, -6.367, -18.73, -14.9, -18.35, -13.74, -18.22, -4.272, -18.44, -6.146, -18.72, -6.469, -18.39, -3.672, -18.46, -6.345, -18.13, -6.482, -18.12, -4.805, -17.54, -4.349, -17.24, -3.837, -17.46, -6.233, -17.76, -6.22, -18.68, -6.15, -18.46, -6.345, -18.12, -4.805, -17.97, -5.088, -18.44, -6.146, -18.22, -4.272, -17.54, -4.349, -17.76, -6.22, -17.97, -5.088, -17.6, -4.822, -18.12, -4.805, -18.13, -6.482, -17.67, -6.367, -17.37, -4.493, -17.67, -6.367, -17.46, -6.233, -18.44, -3.323, -18.76, -6.004, -18.68, -6.15, -18.41, -3.789, -18.41, -3.789, -18.68, -6.15, -18.12, -4.805, -17.37, -4.493, -17.78, -3.452, -18.12, -4.805, -17.6, -4.822, -18.39, -3.672, -18.76, -6.004, -18.44, -3.323, -17.11, -3.57, -17.46, -6.233, -17.24, -3.837, -18.41, -3.789, -18.12, -4.805, -18.1, -3.263, -17.77, -3.334, -18.22, -4.272, -18.02, -2.586, -17.35, -2.752, -17.54, -4.349, -17.77, -3.334, -17.15, -3.104, -17.37, -4.493, -17.11, -3.57, -17.31, -0.8033, -17.6, -1.937, -18.02, -2.586, -17.95, -0.9923, -17.31, -2.441, -17.37, -4.493, -17.15, -3.104, -18.44, -3.323, -18.41, -3.789, -18.17, -1.565, -18.02, -2.586, -18.39, -3.672, -17.95, -0.9923, -18.1, -3.263, -17.78, -3.452, -17.75, -1.816, -16.97, -1.582, -17.24, -3.837, -17.35, -2.752, -17.11, -3.57, -16.97, -1.582, -16.91, -1.178, -17.15, -3.104, -18.17, -1.565, -18.1, -3.263, -17.75, -1.816, -17.95, -0.9923, -18.44, -3.323, -18.17, -1.565, -17.31, -0.8033, -17.35, -2.752, -17.6, -1.937, -18.02, -0.6378, -18.17, -1.565, -17.75, -1.816, -17.67, -1.095, -17.75, -1.816, -17.78, -3.452, -17.31, -2.441, -16.85, -0.6815, -16.97, -1.582, -17.31, -0.8033, -17.18, -1.396, -17.31, -2.441, -16.91, -1.178, -17.95, 0.009821, -17.95, -0.9923, -18.17, -1.565, -18.08, -0.3053, -17.21, 0.05073, -17.31, -0.8033, -17.95, -0.9923, -17.7, 0.03795, -16.72, -0.4414, -16.97, -1.582, -16.85, -0.6815, -17.67, -1.095, -17.75, -1.816, -17.18, -1.396, -16.9, 0.197, -16.85, -0.6815, -17.21, 0.05073, -17.12, -0.8659, -17.18, -1.396, -16.91, -1.178, -18.02, -0.6378, -17.67, -1.095, -17.62, -0.7863, -17.21, 0.05073, -17.7, 0.03795, -17.47, 0.4338, -17.62, -0.7863, -17.67, -1.095, -17.12, -0.8659, -16.72, -0.4414, -16.9, 0.197, -16.9, 0.2368, -17.62, -0.7863, -17.12, -0.8659, -17.11, -0.8576, -18.08, -0.3053, -18.02, -0.6378, -18.02, -0.617, -17.76, 0.2958, -17.47, 0.4338, -17.95, 0.009821, -17.11, -0.8576, -16.72, -0.4414, -16.86, -0.7632, 23.89, -12.64, 23.59, -13.86, 25.91, -36.84, 26.54, -36.77, 23.89, -12.64, 26.54, -36.77, 26.71, -36.76, 23.52, -13.26, 23.84, -12.35, 26.27, -36.8, 22.89, -12.82, 25.44, -36.89, 25.91, -36.84, 23.17, -13.22, 23.52, -13.26, 26.27, -36.8, 25.62, -36.87, 23.19, -13.35, 22.96, -13.51, 25.62, -36.87, 25.44, -36.89, 22.61, -4.928, 22.94, -4.8, 23.84, -12.35, 23.52, -13.26, 22.96, -13.51, 25.44, -36.89, 22.0, -5.538, 22.91, -4.541, 22.67, -5.465, 23.59, -13.86, 23.89, -12.64, 22.94, -4.8, 23.16, -4.58, 23.84, -12.35, 23.15, -4.515, 23.89, -12.64, 23.27, -4.75, 22.28, -5.042, 23.17, -13.22, 23.59, -13.86, 22.67, -5.465, 21.99, -4.631, 22.89, -12.82, 23.17, -13.22, 22.28, -5.042, 22.3, -5.169, 23.19, -13.35, 22.96, -13.51, 22.01, -4.801, 22.3, -5.169, 22.61, -4.928, 23.52, -13.26, 23.19, -13.35, 22.91, -2.37, 23.16, -4.58, 22.94, -4.8, 22.57, -2.871, 22.07, -3.126, 22.28, -5.042, 22.5, -3.882, 21.72, -2.653, 22.0, -5.538, 21.99, -4.631, 22.12, -3.61, 22.3, -5.169, 22.01, -4.801, 22.94, -4.8, 22.61, -4.928, 22.57, -2.871, 22.92, -1.673, 23.27, -4.75, 23.16, -4.58, 22.91, -2.37, 22.92, -1.673, 22.87, -2.065, 23.15, -4.515, 23.27, -4.75, 22.49, -2.12, 22.91, -4.541, 23.15, -4.515, 22.87, -2.065, 21.62, -0.5202, 22.11, -0.6308, 22.42, -1.604, 21.94, -2.094, 22.5, -3.882, 22.91, -4.541, 22.49, -2.12, 21.72, -2.653, 21.99, -4.631, 22.07, -3.126, 21.75, -2.523, 22.01, -4.801, 21.72, -2.653, 22.57, -2.871, 22.61, -4.928, 22.12, -3.61, 21.87, -1.475, 22.07, -3.126, 22.49, -2.12, 21.94, -2.094, 22.12, -3.61, 21.75, -2.523, 22.91, -2.37, 22.57, -2.871, 22.42, -1.604, 21.61, 0.1358, 21.72, -2.653, 21.87, -1.475, 21.61, 0.1358, 21.38, 0.4374, 21.72, -2.653, 22.42, -1.604, 22.57, -2.871, 21.94, -2.094, 21.62, -0.5202, 21.75, -2.523, 21.38, 0.4374, 22.92, -1.673, 22.91, -2.37, 22.56, -0.3816, 21.61, 0.1358, 21.87, -1.475, 22.06, -0.151, 21.91, 1.08, 22.06, -0.151, 22.47, -0.047, 22.27, 0.9838, 22.62, 0.8159, 22.92, -1.673, 22.56, -0.3816, 22.47, -0.047, 22.92, -1.673, 22.62, 0.8159, 21.67, 0.2001, 22.19, 0.2041, 22.11, -0.6308, 21.62, -0.5202, 22.56, -0.3816, 22.11, -0.6308, 22.19, 0.2041, 22.62, 0.8159, 22.56, -0.3816, 22.54, 0.6781, 22.47, 1.333, 22.47, -0.047, 22.62, 0.8159, 22.27, 0.9838, 22.47, -0.047, 22.47, 1.333, 21.55, 1.275, 21.61, 0.1358, 21.91, 1.08, 21.38, 0.545, 21.62, -0.5202, 21.38, 0.4374, 21.84, 1.729, 21.91, 1.08, 22.27, 0.9838, 22.19, 1.658, 21.63, 0.5122, 22.15, 0.5226, 22.19, 0.2041, 21.67, 0.2001, 21.41, 1.507, 21.38, 0.4374, 21.55, 1.275, 22.54, 0.6781, 22.19, 0.2041, 22.15, 0.5226, 21.41, 1.507, 21.55, 1.275, 21.84, 1.729, 21.63, 0.5122, 21.67, 0.2001, 21.38, 0.545, -22.03, -37.21, -19.35, -14.32, -18.98, -14.08, -21.28, -37.29, 22.54, 0.7002, 22.54, 0.6781, 22.15, 0.5226, 21.5, 1.664, 21.41, 1.507, 21.84, 1.729, 21.24, 0.9612, 21.41, 1.507, 21.28, 1.414, 22.18, 1.744, 22.19, 1.658, 22.47, 1.333, 21.84, 1.72, 21.84, 1.729, 22.18, 1.744, -19.35, -14.32, -18.42, -5.984, -18.13, -6.452, -18.98, -14.08, -22.03, -37.21, -18.77, -6.94, -19.35, -14.32, -18.54, -13.63, -21.42, -37.27, -20.94, -37.33, -17.51, -6.629, -20.94, -37.33, -18.49, -14.96, -19.26, -13.52, -18.39, -5.769, -18.59, -5.369, -19.52, -13.71, -18.54, -13.63, -18.15, -6.634, -18.39, -5.769, -19.26, -13.52, -18.98, -14.08, -18.13, -6.452, -17.66, -6.268, -18.67, -14.42, -17.71, -5.799, -18.15, -6.634, -18.54, -13.63, -17.71, -5.799, -18.54, -13.63, -17.51, -6.629, -17.66, -6.268, -18.49, -14.96, -18.67, -14.42, -18.49, -3.743, -18.43, -4.033, -18.77, -6.94, -18.83, -6.611, -17.71, -5.799, -17.97, -5.088, -18.15, -6.634, -17.95, -4.909, -18.13, -6.452, -18.42, -5.984, -17.66, -6.268, -17.47, -4.757, -17.3, -4.477, -17.51, -6.629, -18.49, -3.743, -18.83, -6.611, -18.59, -5.369, -18.13, -6.452, -17.95, -4.909, -17.47, -4.757, -17.66, -6.268, -17.61, -3.427, -18.11, -3.357, -18.39, -5.769, -17.97, -5.088, -18.19, -3.999, -18.42, -5.984, -18.43, -4.033, -17.95, -4.909, -17.79, -3.559, -17.37, -3.633, -17.47, -4.757, -17.3, -4.477, -17.61, -3.427, -17.71, -5.799, -17.79, -3.559, -17.95, -4.909, -18.19, -3.999, -18.16, -2.525, -18.59, -5.369, -18.11, -3.357, -17.47, -4.757, -17.37, -3.633, -17.3, -4.477, -17.61, -3.427, -17.53, -1.417, -18.16, -2.525, -18.11, -3.357, -17.97, -2.228, -18.19, -3.999, -18.43, -4.033, -18.05, -0.822, -18.16, -1.552, -18.49, -3.743, -18.16, -2.525, -17.2, -2.538, -17.53, -1.417, -17.61, -3.427, -17.79, -3.559, -17.29, -2.296, -17.37, -3.633, -17.59, -1.935, -17.79, -3.559, -17.97, -2.228, -17.37, -3.633, -16.89, -1.381, -17.3, -4.477, -18.16, -1.552, -18.43, -4.033, -18.49, -3.743, -17.29, -2.296, -16.98, -1.756, -17.37, -3.633, -16.89, -1.381, -16.8, -0.2887, -17.02, -0.04996, -17.13, -0.9011, -17.81, -0.8377, -18.16, -2.525, -17.53, -1.417, -16.89, -1.381, -17.13, -0.9011, -17.2, -2.538, -18.16, -1.552, -17.86, -1.323, -17.97, -2.228, -17.13, -0.9011, -17.39, -0.2409, -17.53, -1.417, -17.29, -2.296, -17.18, -1.399, -16.98, -1.756, -17.59, -1.935, -17.18, -1.399, -17.29, -2.296, -17.5, -1.177, -17.59, -1.935, -17.86, -1.323, -18.08, -0.3115, -18.16, -1.552, -18.05, -0.822, -17.7, 0.0265, -17.81, -0.8377, -17.39, -0.2409, -16.98, -1.756, -16.86, -0.7632, -16.8, -0.2887, -16.89, -1.381, -17.18, -1.399, -16.86, -0.7632, -16.98, -1.756, -17.79, -0.7838, -17.86, -1.323, -18.02, -0.617, -17.76, 0.2958, -18.05, -0.822, -17.7, 0.0265, -17.02, -0.04996, -17.31, 0.3902, -17.39, -0.2409, -17.5, -1.177, -17.11, -0.8576, -17.18, -1.399, -17.46, -0.8524, -17.5, -1.177, -17.79, -0.7838, -17.76, 0.2958, -17.7, 0.0265, -17.31, 0.3902, -17.62, -0.7863, -17.46, -0.8524, -17.79, -0.7838, -16.72, -0.4414, -16.8, -0.2887, -16.86, -0.7632, -18.08, -0.3053, -18.08, -0.3115, -17.95, 0.009821, -16.9, 0.197, -17.47, 0.4338, -17.31, 0.3902, -17.62, -0.7863, -17.79, -0.7838, -18.02, -0.617, -21.42, -37.27, -21.97, -37.22, -20.94, -37.33, -20.94, -37.33, -21.97, -37.22, -21.28, -37.29, -21.28, -37.29, -21.97, -37.22, -22.03, -37.21, 21.06, 1.333, 6.464, 0.01676, 21.09, 1.03, 0.1622, -0.9007, -16.98, -0.2435, -10.62, -0.305, -12.39, -0.01473, -11.75, -0.1422, -3.8, -0.2791, -17.01, -0.5612, -12.63, -0.9521, -11.92, -0.8902, -16.98, -0.2124, -17.01, -0.5612, -11.92, -0.8902, -16.94, 0.2375, -16.98, -0.2124, -11.75, -0.1422, -16.93, 0.2794, -16.94, 0.2375, -12.39, -0.01473, 21.06, 1.333, 6.668, 0.07093, 21.09, 1.009, 8.302, -0.5849, 21.08, 1.092, 21.14, 0.4662, -1.683, -0.895, 2.983, -0.2599, 21.08, 1.092, -11.41, -0.3093, -2.372, -1.033, -1.678, -0.3779, -16.98, -0.1969, -12.41, -0.8564, -2.372, -1.033, -1.683, -0.895, -16.99, -0.302, -5.867, -0.4684, -5.647, -1.156, -12.59, -0.9549, -5.919, -1.136, -12.41, -0.8564, -12.59, -0.9549, -5.647, -1.156, -17.02, -0.5763, -12.59, -0.9549, -12.41, -0.8564, -16.94, 0.2389, -16.98, -0.1969, -11.41, -0.3093, -12.12, -0.1134, -16.93, 0.2929, -12.8, 0.03759, -12.59, -0.9549, -17.02, -0.5763, -16.99, -0.302, 23.12, -12.74, 25.51, -36.89, 25.89, -36.84, 9.556, -0.5814, 0.1622, -0.9007, 21.08, 1.044, 21.13, 0.5474, 22.04, -2.918, 21.83, -1.16, 21.78, -2.823, 21.78, -2.823, 21.51, -0.5207, 21.67, -2.639, 22.33, 0.4631, 22.66, 0.01649, 22.7, -1.242, 22.15, 0.5226, 21.99, 0.3889, 22.33, 0.4173, 22.6, 0.9804, 22.62, 0.8159, 22.54, 0.7002, 21.63, 0.5122, 21.38, 0.5667, 21.64, 0.4394, 22.47, 1.333, 22.62, 0.8159, 22.47, 1.324, -18.39, -3.672, -18.72, -6.469, -18.76, -6.004, -18.17, -1.565, -18.41, -3.789, -18.1, -3.263, -17.95, -0.9923, -18.39, -3.672, -18.44, -3.323, -16.97, -1.582, -17.11, -3.57, -17.24, -3.837, -17.31, -0.8033, -16.97, -1.582, -17.35, -2.752, -16.9, 0.197, -16.72, -0.4414, -16.85, -0.6815, -17.11, -0.8576, -17.12, -0.8659, -16.72, -0.4414, -18.02, -0.617, -18.02, -0.6378, -17.62, -0.7863, 22.0, -5.538, 25.44, -36.89, 22.89, -12.82, 21.62, -0.5202, 21.94, -2.094, 21.75, -2.523, 22.47, -0.047, 22.87, -2.065, 22.92, -1.673, 22.56, -0.3816, 22.91, -2.37, 22.42, -1.604, 22.54, 0.7002, 22.62, 0.8159, 22.54, 0.6781, 22.18, 1.744, 21.84, 1.729, 22.19, 1.658, 21.99, 0.3889, 22.15, 0.5226, 21.63, 0.5122, 21.84, 1.72, 21.5, 1.664, 21.84, 1.729, -21.42, -37.27, -20.05, -23.69, -21.97, -37.22, -17.51, -6.629, -18.54, -13.63, -20.94, -37.33, -18.11, -3.357, -18.59, -5.369, -18.39, -5.769, -17.3, -4.477, -16.89, -1.381, -17.2, -2.538, -18.16, -1.552, -17.97, -2.228, -18.43, -4.033, -17.37, -3.633, -16.98, -1.756, -16.89, -1.381, -17.76, 0.2958, -18.08, -0.3115, -18.05, -0.822, -17.76, 0.2958, -17.95, 0.009821, -18.08, -0.3115, -16.9, 0.2368, -16.9, 0.197, -17.31, 0.3902, -16.72, -0.4414, -16.9, 0.2368, -16.8, -0.2887, -17.62, -0.7863, -17.11, -0.8576, -17.46, -0.8524, -18.08, -0.3053, -18.02, -0.617, -18.08, -0.3115, -17.31, 0.3902, -17.47, 0.4338, -17.76, 0.2958, 4.64, -0.5932, 9.354, -0.6211, 21.14, 0.4662, 6.699, 0.07259, 21.06, 1.333, 21.08, 1.044, 6.699, 0.07259, 1.531, -0.1578, 6.464, 0.01676, 21.08, 1.044, 1.137, -0.4162, 6.699, 0.07259, 1.174, -1.126, 0.1622, -0.9007, 9.556, -0.5814, 9.354, -0.6211, 1.174, -1.126, 9.556, -0.5814, -3.8, -0.2791, 1.531, -0.1578, 6.699, 0.07259, 1.174, -1.126, -1.202, -1.087, -5.03, -1.193, 1.531, -0.1578, -3.8, -0.2791, -2.269, -0.4224, -10.62, -0.305, -3.8, -0.2791, 1.137, -0.4162, -5.03, -1.193, 0.1622, -0.9007, 1.174, -1.126, -3.8, -0.2791, -10.62, -0.305, -12.39, -0.01473, -16.98, -0.2435, -17.01, -0.5612, -16.98, -0.2124, -16.98, -0.2435, -16.98, -0.2124, -16.94, 0.2375, -16.98, -0.2435, -16.94, 0.2375, -16.93, 0.2794, 21.13, 0.5474, 9.355, -0.6211, 21.14, 0.4662, 21.08, 1.092, 6.698, 0.07255, 21.06, 1.333, 2.983, -0.2599, 6.698, 0.07255, 21.08, 1.092, 9.355, -0.6211, 8.302, -0.5849, 21.14, 0.4662, 21.09, 1.009, 6.668, 0.07093, -2.372, -1.033, 6.698, 0.07255, 1.532, -0.1578, 6.668, 0.07093, 9.355, -0.6211, 1.069, -1.119, 8.302, -0.5849, 2.983, -0.2599, 1.532, -0.1578, 6.698, 0.07255, 2.282, -0.9806, -5.647, -1.156, 1.069, -1.119, 1.532, -0.1578, -5.121, -0.2724, -1.678, -0.3779, -5.919, -1.136, -1.683, -0.895, 1.069, -1.119, -5.647, -1.156, -5.919, -1.136, 1.069, -1.119, -12.41, -0.8564, -5.647, -1.156, -2.372, -1.033, -12.8, 0.03759, -16.93, 0.2929, -16.94, 0.2389, -16.99, -0.302, -17.02, -0.5763, -16.98, -0.1969, -16.99, -0.302, -16.98, -0.1969, -16.94, 0.2389, -16.99, -0.302, -16.94, 0.2389, -16.93, 0.2929, 23.17, -13.22, 23.55, -13.54, 25.91, -36.84, 25.45, -36.89, 22.0, -5.58, 22.89, -12.82, 23.84, -12.99, 22.91, -4.535, 23.29, -5.319, 23.12, -12.74, 22.26, -4.85, 22.08, -5.445, 23.0, -3.068, 23.16, -4.578, 23.29, -5.319, 22.39, -2.939, 22.91, -4.535, 22.62, -4.957, 22.0, -5.58, 21.67, -2.639, 21.94, -4.218, 22.64, -5.211, 22.47, -3.699, 22.26, -4.85, 22.81, -2.667, 22.47, -3.699, 22.94, -4.772, 22.47, -1.968, 23.0, -3.068, 22.91, -4.535, 22.23, -4.617, 21.96, -2.216, 22.39, -2.939, 22.26, -4.85, 22.04, -2.918, 21.78, -2.823, 21.94, -4.218, 21.71, -1.372, 21.96, -2.216, 21.94, -4.218, 21.67, -2.639, 21.71, -1.372, 22.47, -3.699, 22.31, -2.309, 22.04, -2.918, 22.26, -1.03, 22.31, -2.309, 22.81, -2.667, 22.68, -0.4535, 22.26, -1.03, 22.81, -2.667, 22.04, 0.005219, 22.7, -1.242, 22.47, -1.968, 22.04, -2.918, 22.31, -2.309, 21.83, -1.16, 21.71, -1.372, 21.65, 0.3832, 22.04, 0.005219, 21.67, -2.639, 21.42, 0.1265, 21.71, -1.372, 21.67, -2.639, 21.51, -0.5207, 21.42, 0.1265, 22.31, -2.309, 22.26, -1.03, 21.83, -1.16, 21.91, 1.08, 22.33, 0.4631, 22.04, 0.005219, 21.83, -1.16, 21.87, -0.1604, 21.51, -0.5207, 22.26, -1.03, 21.87, -0.1604, 21.83, -1.16, 22.33, 0.4173, 21.87, -0.1604, 22.44, -0.4824, 22.47, 1.324, 22.6, 0.9804, 22.66, 0.01649, 21.65, 0.3832, 21.44, 1.168, 21.91, 1.08, 21.42, 0.1265, 21.44, 1.168, 21.65, 0.3832, 21.84, 1.72, 22.22, 1.365, 21.91, 1.08, 21.87, -0.1604, 21.64, 0.4394, 21.38, 0.5667, 22.18, 1.744, 22.47, 1.324, 22.22, 1.365, 21.44, 1.168, 21.5, 1.664, 21.84, 1.72, 26.76, -36.75, 26.58, -36.77, 26.61, -36.77, -19.27, -13.62, -19.07, -14.93, -21.74, -37.24, -18.36, -13.76, -21.12, -37.31, -18.64, -14.15, -18.97, -13.99, -21.39, -37.28, -18.73, -14.9, -22.19, -37.2, -18.72, -6.469, -19.27, -13.62, -19.28, -13.73, -18.46, -6.345, -18.68, -6.15, -17.67, -6.367, -18.35, -13.74, -17.46, -6.233, -17.97, -5.088, -18.15, -6.633, -18.44, -6.146, -17.97, -5.088, -17.76, -6.22, -18.15, -6.633, -17.37, -4.493, -17.6, -4.822, -17.67, -6.367, -17.77, -3.334, -17.97, -5.088, -18.22, -4.272, -17.77, -3.334, -17.54, -4.349, -17.97, -5.088, -17.46, -6.233, -17.11, -3.57, -17.37, -4.493, -18.1, -3.263, -18.12, -4.805, -17.78, -3.452, -18.02, -2.586, -18.22, -4.272, -18.39, -3.672, -17.35, -2.752, -17.24, -3.837, -17.54, -4.349, -17.6, -1.937, -17.77, -3.334, -18.02, -2.586, -17.77, -3.334, -17.6, -1.937, -17.35, -2.752, -17.31, -2.441, -17.78, -3.452, -17.37, -4.493, -16.91, -1.178, -17.31, -2.441, -17.15, -3.104, -17.18, -1.396, -17.75, -1.816, -17.31, -2.441, -18.08, -0.3053, -18.17, -1.565, -18.02, -0.6378, -17.7, 0.03795, -17.95, -0.9923, -17.95, 0.009821, -17.21, 0.05073, -16.85, -0.6815, -17.31, -0.8033, -16.72, -0.4414, -16.91, -1.178, -16.97, -1.582, -17.12, -0.8659, -17.67, -1.095, -17.18, -1.396, -17.47, 0.4338, -17.7, 0.03795, -17.95, 0.009821, -17.47, 0.4338, -16.9, 0.197, -17.21, 0.05073, -16.72, -0.4414, -17.12, -0.8659, -16.91, -1.178, -21.12, -37.31, -22.19, -37.2, -21.74, -37.24, -22.19, -37.2, -21.12, -37.31, -20.92, -37.33, -22.19, -37.2, -20.92, -37.33, -21.39, -37.28, -22.19, -37.2, -21.39, -37.28, -22.06, -37.21, 23.84, -12.35, 26.71, -36.76, 26.27, -36.8, 23.17, -13.22, 25.91, -36.84, 23.59, -13.86, 23.19, -13.35, 25.62, -36.87, 22.96, -13.51, 23.84, -12.35, 23.27, -4.75, 26.71, -36.76, 26.71, -36.76, 23.27, -4.75, 23.89, -12.64, 23.84, -12.35, 23.16, -4.58, 23.27, -4.75, 23.15, -4.515, 22.91, -4.541, 23.89, -12.64, 21.99, -4.631, 22.0, -5.538, 22.89, -12.82, 22.01, -4.801, 22.96, -13.51, 22.0, -5.538, 22.5, -3.882, 22.67, -5.465, 22.91, -4.541, 22.5, -3.882, 22.28, -5.042, 22.67, -5.465, 22.07, -3.126, 21.99, -4.631, 22.28, -5.042, 21.72, -2.653, 22.01, -4.801, 22.0, -5.538, 22.12, -3.61, 22.61, -4.928, 22.3, -5.169, 22.49, -2.12, 22.07, -3.126, 22.5, -3.882, 21.75, -2.523, 22.12, -3.61, 22.01, -4.801, 21.87, -1.475, 21.72, -2.653, 22.07, -3.126, 21.94, -2.094, 22.57, -2.871, 22.12, -3.61, 22.47, -0.047, 22.49, -2.12, 22.87, -2.065, 22.47, -0.047, 22.06, -0.151, 22.49, -2.12, 22.49, -2.12, 22.06, -0.151, 21.87, -1.475, 21.38, 0.4374, 21.75, -2.523, 21.72, -2.653, 22.56, -0.3816, 22.42, -1.604, 22.11, -0.6308, 21.91, 1.08, 21.61, 0.1358, 22.06, -0.151, 22.54, 0.6781, 22.56, -0.3816, 22.19, 0.2041, 21.55, 1.275, 21.38, 0.4374, 21.61, 0.1358, 21.38, 0.545, 21.67, 0.2001, 21.62, -0.5202, 22.19, 1.658, 22.27, 0.9838, 22.47, 1.333, 21.84, 1.729, 21.55, 1.275, 21.91, 1.08, 21.41, 1.507, 21.24, 0.9612, 21.38, 0.4374, 21.38, 0.4374, 21.24, 0.9612, 21.38, 0.545, 21.5, 1.664, 21.28, 1.414, 21.41, 1.507, 26.27, -36.8, 26.71, -36.76, 26.54, -36.77, 26.54, -36.77, 25.91, -36.84, 25.44, -36.89, 26.54, -36.77, 25.44, -36.89, 25.62, -36.87, 26.54, -36.77, 25.62, -36.87, 26.27, -36.8, -22.03, -37.21, -22.24, -37.19, -18.77, -6.94, -21.97, -37.22, -19.52, -13.71, -22.24, -37.19, -21.28, -37.29, -18.49, -14.96, -20.94, -37.33, -18.67, -14.42, -18.49, -14.96, -21.28, -37.29, -18.98, -14.08, -18.67, -14.42, -21.28, -37.29, -21.97, -37.22, -19.26, -13.52, -19.52, -13.71, -21.97, -37.22, -20.05, -23.69, -19.26, -13.52, -18.54, -13.63, -20.05, -23.69, -21.42, -37.27, -22.24, -37.19, -18.83, -6.611, -18.77, -6.94, -22.24, -37.19, -19.52, -13.71, -18.83, -6.611, -20.05, -23.69, -18.54, -13.63, -19.26, -13.52, -19.35, -14.32, -18.77, -6.94, -18.42, -5.984, -19.52, -13.71, -18.59, -5.369, -18.83, -6.611, -17.66, -6.268, -17.51, -6.629, -18.49, -14.96, -17.97, -5.088, -18.39, -5.769, -18.15, -6.634, -18.43, -4.033, -18.42, -5.984, -18.77, -6.94, -17.51, -6.629, -17.3, -4.477, -17.71, -5.799, -18.19, -3.999, -17.95, -4.909, -18.42, -5.984, -17.71, -5.799, -17.61, -3.427, -17.97, -5.088, -18.59, -5.369, -18.16, -2.525, -18.49, -3.743, -17.3, -4.477, -17.2, -2.538, -17.61, -3.427, -17.97, -2.228, -17.79, -3.559, -18.19, -3.999, -17.81, -0.8377, -18.05, -0.822, -18.16, -2.525, -17.2, -2.538, -17.13, -0.9011, -17.53, -1.417, -17.79, -3.559, -17.59, -1.935, -17.29, -2.296, -17.86, -1.323, -17.59, -1.935, -17.97, -2.228, -17.39, -0.2409, -17.81, -0.8377, -17.53, -1.417, -18.02, -0.617, -17.86, -1.323, -18.16, -1.552, -18.08, -0.3115, -18.02, -0.617, -18.16, -1.552, -17.7, 0.0265, -18.05, -0.822, -17.81, -0.8377, -17.13, -0.9011, -17.02, -0.04996, -17.39, -0.2409, -17.59, -1.935, -17.5, -1.177, -17.18, -1.399, -17.79, -0.7838, -17.5, -1.177, -17.86, -1.323, -17.31, 0.3902, -17.7, 0.0265, -17.39, -0.2409, -17.18, -1.399, -17.11, -0.8576, -16.86, -0.7632, -17.02, -0.04996, -16.9, 0.2368, -17.31, 0.3902, -17.02, -0.04996, -16.8, -0.2887, -16.9, 0.2368, -17.5, -1.177, -17.46, -0.8524, -17.11, -0.8576, -22.24, -37.19, -22.03, -37.21, -21.97, -37.22, -20.99, 3.962, -20.99, 3.956, -22.2, 6.465, -22.19, 6.453, -22.24, 6.511, -22.19, 6.453, -22.2, 6.465, -19.56, 2.603, -20.99, 3.956, -20.99, 3.962, -19.55, 2.598, -19.56, 2.603, -19.55, 2.598, -17.76, 1.549, -17.76, 1.549, -17.76, 1.549, -17.76, 1.549, -15.1, 1.044, -15.1, 1.044, -8.089, 0.84, -15.1, 1.044, -15.1, 1.044, -8.991, 0.8353, 6.076, 1.366, -8.089, 0.84, -8.991, 0.8353, 4.988, 1.296, 13.7, 2.041, 6.076, 1.366, 4.988, 1.296, 13.7, 2.041, 13.7, 2.041, 13.7, 2.041, 20.06, 3.041, 20.04, 3.038, 21.92, 2.938, 20.04, 3.038, 20.06, 3.041, 21.92, 2.938, 21.92, 2.938, 21.92, 2.938, 23.61, 2.031, 23.46, 2.173, 23.46, 2.173, 23.61, 2.031, 24.39, 0.398, 24.37, 0.5517, 24.37, 0.5517, 24.39, 0.398, 24.4, -1.032, 24.4, -1.032, -20.13, 1.78, -21.94, 3.611, -21.77, 3.342, -20.12, 1.777, -21.94, 3.611, -23.15, 6.158, -23.14, 6.14, -18.09, 0.6052, -18.09, 0.6052, -20.13, 1.78, -20.12, 1.777, -15.22, 0.0513, -14.3, 0.007647, -18.09, 0.6052, -18.09, 0.6052, 21.14, 1.99, 21.11, 1.991, 11.77, 0.8473, 13.83, 1.049, 11.77, 0.8473, -1.661, -0.03507, 5.642, 0.3359, 11.77, 0.8473, 5.642, 0.3359, 13.83, 1.049, 22.91, 1.342, 21.11, 1.991, 21.14, 1.99, 22.82, 1.432, 23.4, 0.2964, 22.91, 1.342, 22.82, 1.432, 23.4, 0.2855, 23.41, -0.971, 23.41, -0.971, 23.4, 0.2964, 23.4, 0.2855, -21.77, 3.342, -23.14, 6.14, -22.2, 6.465, -20.99, 3.956, -20.12, 1.777, -21.77, 3.342, -20.99, 3.956, -19.56, 2.603, -23.15, 6.158, -21.94, 3.611, -22.19, 6.453, -20.99, 3.962, -21.94, 3.611, -20.13, 1.78, -19.55, 2.598, -18.09, 0.6052, -20.12, 1.777, -19.56, 2.603, -17.76, 1.549, -19.55, 2.598, -20.13, 1.78, -18.09, 0.6052, -17.76, 1.549, -15.1, 1.044, -15.22, 0.0513, -18.09, 0.6052, -17.76, 1.549, -18.09, 0.6052, -14.3, 0.007647, -15.1, 1.044, -17.76, 1.549, -8.089, 0.84, -8.109, -0.1598, -15.22, 0.0513, -15.1, 1.044, 6.076, 1.366, 5.642, 0.3359, -8.109, -0.1598, -8.089, 0.84, -14.3, 0.007647, -8.991, 0.8353, -15.1, 1.044, 13.7, 2.041, 13.83, 1.049, 5.642, 0.3359, 6.076, 1.366, -1.661, -0.03507, 4.988, 1.296, -8.991, 0.8353, 20.04, 3.038, 21.14, 1.99, 13.83, 1.049, 13.7, 2.041, 11.77, 0.8473, 13.7, 2.041, 4.988, 1.296, 11.77, 0.8473, 21.11, 1.991, 20.06, 3.041, 13.7, 2.041, 22.82, 1.432, 21.14, 1.99, 21.92, 2.938, 23.46, 2.173, 21.11, 1.991, 21.92, 2.938, 20.06, 3.041, 21.92, 2.938, 21.11, 1.991, 22.91, 1.342, 23.61, 2.031, 23.4, 0.2855, 22.82, 1.432, 23.46, 2.173, 24.37, 0.5517, 23.61, 2.031, 22.91, 1.342, 23.4, 0.2964, 24.39, 0.398, 23.41, -0.971, 23.4, 0.2855, 24.37, 0.5517, 24.4, -1.032, 24.4, -1.032, 23.41, -0.971, 23.41, -0.971, 24.4, -1.032, 24.39, 0.398, 23.4, 0.2964, 23.41, -0.971, 24.4, -1.032, -22.2, 6.465, -23.14, 6.14, -23.16, 6.202, -22.24, 6.511, -23.15, 6.172, -23.15, 6.158, -22.19, 6.453, -22.24, 6.511, -22.24, 6.511, -22.54, 7.506, -23.54, 7.578, -23.15, 6.172, -22.54, 7.506, -22.28, 10.58, -23.54, 7.578, -23.54, 7.513, -22.54, 7.565, -22.24, 6.511, -23.16, 6.202, -22.28, 10.58, -22.54, 7.565, -23.54, 7.513, -23.28, 10.58, -23.28, 10.8, -22.28, 10.64, -22.28, 10.58, -23.28, 10.58, -21.77, 16.06, -22.28, 10.96, -23.28, 10.8, -22.81, 15.88, -20.05, 23.8, -21.77, 16.06, -22.81, 15.88, -21.0, 24.14, -19.7, 30.03, -20.05, 23.8, -21.0, 24.14, -20.7, 30.03, -21.34, 36.93, -20.34, 36.93, -19.7, 30.03, -20.7, 30.03, -23.1, 47.02, -22.13, 47.14, -20.34, 36.93, -21.34, 36.93, -23.27, 47.83, -22.27, 47.83, -22.26, 47.79, -23.25, 47.76, -22.26, 47.79, -22.13, 47.14, -23.25, 47.76, -22.15, 47.24, -22.27, 47.83, -23.27, 47.83, -23.17, 47.38, -20.34, 36.93, -22.15, 47.24, -23.17, 47.38, -21.34, 36.93, -19.7, 30.03, -20.34, 36.93, -21.34, 36.93, -20.7, 30.03, -21.02, 23.99, -19.82, 25.19, -19.7, 30.03, -20.7, 30.03, -23.28, 10.78, -22.28, 10.83, -21.93, 15.36, -22.79, 15.98, -20.57, 21.05, -19.82, 25.19, -21.02, 23.99, -21.93, 15.36, -20.57, 21.05, -22.79, 15.98, -23.28, 10.58, -22.28, 10.58, -22.28, 10.83, -23.28, 10.78, -23.1, 47.02, -21.34, 36.93, -23.17, 47.38, -23.27, 47.83, -22.13, 47.14, -22.27, 47.83, -22.15, 47.24, -20.34, 36.93, -23.1, 47.02, -21.34, 36.93, -21.34, 36.93, -20.7, 30.03, -20.7, 30.03, -21.34, 36.93, -21.34, 36.93, -21.0, 24.14, -21.02, 23.99, -20.7, 30.03, -20.7, 30.03, -21.0, 24.14, -22.81, 15.88, -22.79, 15.98, -21.02, 23.99, -20.34, 36.93, -19.7, 30.03, -19.7, 30.03, -20.34, 36.93, -23.28, 10.58, -23.28, 10.78, -23.28, 10.8, -19.7, 30.03, -19.82, 25.19, -20.05, 23.8, -19.7, 30.03, -22.81, 15.88, -23.28, 10.78, -22.79, 15.98, -22.28, 10.58, -22.28, 10.58, -22.28, 10.64, -22.28, 10.96, -20.57, 21.05, -21.77, 16.06, -20.05, 23.8, -22.28, 10.58, -22.28, 10.96, -22.28, 10.83, -21.93, 15.36, -22.28, 10.96, -21.77, 16.06, -22.54, 7.506, -22.54, 7.565, -22.28, 10.58, -22.28, 10.58, -22.24, 6.511, -22.24, 6.511, -22.54, 7.565, -22.54, 7.506, -23.54, 7.513, -23.16, 6.202, -23.15, 6.172, -23.54, 7.578, -23.28, 10.58, -23.54, 7.578, -23.28, 10.58, -22.24, 6.511, -22.24, 6.511, -22.19, 6.453, -23.16, 6.202, -23.15, 6.158, -23.15, 6.172, -23.54, 7.578, -22.28, 10.58, -23.28, 10.58, -22.28, 10.96, -22.28, 10.64, -23.28, 10.8, -23.27, 47.83, -23.25, 47.76, -23.1, 47.02, -20.34, 36.93, -20.34, 36.93, -22.13, 47.14, -23.28, 10.78, -22.81, 15.88, -23.28, 10.8, -22.28, 10.96, -21.93, 15.36, -22.28, 10.83, -23.28, 10.58, -23.54, 7.513, -23.54, 7.578, -23.15, 6.158, -23.16, 6.202, -23.14, 6.14, -21.77, 3.342, -21.94, 3.611, -23.14, 6.14, -8.109, -0.1598, -14.3, 0.007647, -15.22, 0.0513, -1.661, -0.03507, -14.3, 0.007647, -8.109, -0.1598, 5.642, 0.3359, -1.661, -0.03507, -8.109, -0.1598, -22.19, 6.453, -21.94, 3.611, -20.99, 3.962, -14.3, 0.007647, -1.661, -0.03507, -8.991, 0.8353, -1.661, -0.03507, 11.77, 0.8473, 4.988, 1.296, 21.92, 2.938, 21.14, 1.99, 20.04, 3.038, -23.25, 47.76, -22.13, 47.14, -23.1, 47.02, -22.79, 15.98, -20.57, 21.05, -21.02, 23.99, -22.27, 47.83, -22.13, 47.14, -22.26, 47.79, -23.28, 10.58, -23.28, 10.58, -23.28, 10.78, -19.82, 25.19, -20.57, 21.05, -20.05, 23.8, -20.57, 21.05, -21.93, 15.36, -21.77, 16.06, 0.4615, 1.0, 0.5, 0.0, 0.6661, 0.0, 0.6366, 1.0, 0.6661, 0.0, 0.8888, 0.0, 0.8387, 1.0, 0.07108, 0.0, 0.2398, 1.0, 0.05463, 1.0, 0.2398, 0.0, 0.3871, 0.0, 0.2398, 1.0, 0.4615, 1.0, 0.3871, 0.0, 0.5, 0.0, 0.9924, 0.5, 0.4688, 0.02204, 0.06547, 0.2927, 0.1437, 0.7999, 0.6661, 0.0, 0.8387, 1.0, 0.6366, 1.0, 0.9307, 0.3228, 0.6022, 0.01805, 0.02706, 0.4181, 0.1228, 0.8165, 0.8122, 0.8613, 0.4706, 0.05699, 0.965, 0.3845, 0.4706, 0.05699, 0.8122, 0.8613, 0.2521, 0.8961, 0.7791, 0.0, 0.8889, 0.0, 0.8333, 1.0, 0.8889, 0.0, 1.009, 0.0, 0.9808, 1.0, 0.05518, 0.0, 0.1591, 1.0, 0.0278, 1.0, 0.2832, 0.0, 0.4382, 0.0, 0.333, 1.0, 0.9631, 0.5152, 0.02423, 0.5572, 0.2462, 0.1071, 0.7454, 0.07313, 0.9523, 1.0, 0.9383, 0.0, 0.7976, 0.0, 0.8124, 1.0, 0.9383, 0.0, 0.9523, 1.0, 1.028, 1.0, 1.028, 0.0, 0.661, 0.0, 0.6092, 1.0, 0.8124, 1.0, 0.7976, 0.0, 0.09094, 1.0, 0.2824, 1.0, 0.09874, 0.0, 0.3946, 0.0, 0.2824, 1.0, 0.4396, 1.0, 0.5279, 0.0, 0.4396, 1.0, 0.6092, 1.0, 0.9727, 0.5837, 0.3601, 0.9559, 0.1187, 0.2289, 0.5894, 0.0158, 0.8564, 0.7911, 0.5951, 0.04273, 0.09544, 0.2394, 0.02886, 0.6452, 0.3973, 0.0, 0.2002, 0.0, 0.1651, 1.0, 0.3331, 1.0, 0.917, 0.0, 0.8628, 1.0, 1.002, 1.0, 0.0278, 1.0, 0.1651, 1.0, 0.04998, 0.0, 0.8568, 0.7937, 0.08403, 0.7391, 0.03133, 0.348, 0.8713, 0.2218, 0.4844, 1.0, 0.6818, 1.0, 0.6097, 0.0, 0.2629, 0.09943, 0.1891, 0.8624, 0.6928, 0.9253, 0.7454, 0.07313, 0.7454, 0.07313, 0.6928, 0.9253, 0.9752, 0.4542, 0.161, 0.0, 0.2832, 0.0, 0.1591, 1.0, 0.6252, 0.0, 0.7791, 0.0, 0.682, 1.0, 0.09874, 0.0, 0.2824, 1.0, 0.2791, 0.0, 0.917, 0.0, 0.7726, 0.0, 0.8628, 1.0, 0.04998, 0.0, 0.1651, 1.0, 0.2002, 0.0, 0.1891, 0.8624, 0.2629, 0.09943, 0.0076, 0.4928, 0.8387, 1.0, 0.8888, 0.0, 1.005, 1.0, 0.8888, 0.0, 1.028, 0.0, 1.005, 1.0, 0.07108, 0.0, 0.2398, 0.0, 0.2398, 1.0, 0.2398, 1.0, 0.3871, 0.0, 0.4615, 1.0, 0.4688, 0.02204, 0.9924, 0.5, 0.8736, 0.1792, 0.9924, 0.5, 0.1437, 0.7999, 0.7326, 0.8996, 0.4706, 0.05699, 0.2521, 0.8961, 0.02463, 0.4371, 0.682, 1.0, 0.7791, 0.0, 0.8333, 1.0, 0.9808, 1.0, 0.8333, 1.0, 0.8889, 0.0, 0.05518, 0.0, 0.161, 0.0, 0.1591, 1.0, 0.1591, 1.0, 0.2832, 0.0, 0.333, 1.0, 0.5049, 1.0, 0.333, 1.0, 0.4382, 0.0, 0.4382, 0.0, 0.6252, 0.0, 0.5049, 1.0, 0.5049, 1.0, 0.6252, 0.0, 0.682, 1.0, 0.4106, 0.9842, 0.8406, 0.8403, 0.9307, 0.3228, 0.02706, 0.4181, 0.6022, 0.01805, 0.2384, 0.08249, 0.9307, 0.3228, 0.1228, 0.8165, 0.4106, 0.9842, 0.6995, 0.9357, 0.254, 0.9265, 0.02423, 0.5572, 0.02423, 0.5572, 0.9631, 0.5152, 0.6995, 0.9357, 0.3946, 0.0, 0.2791, 0.0, 0.2824, 1.0, 0.5279, 0.0, 0.3946, 0.0, 0.4396, 1.0, 0.5279, 0.0, 0.6092, 1.0, 0.661, 0.0, 0.1187, 0.2289, 0.3601, 0.9559, 0.04392, 0.6866, 0.9727, 0.5837, 0.5894, 0.0158, 0.8886, 0.1971, 0.3601, 0.9559, 0.9727, 0.5837, 0.7614, 0.9176, 0.5951, 0.04273, 0.8564, 0.7911, 0.9575, 0.3173, 0.8564, 0.7911, 0.02886, 0.6452, 0.3166, 0.9424, 0.8628, 1.0, 0.7726, 0.0, 0.6818, 1.0, 0.917, 0.0, 1.002, 1.0, 1.028, 0.0, 0.4844, 1.0, 0.3973, 0.0, 0.3331, 1.0, 0.6097, 0.0, 0.3973, 0.0, 0.4844, 1.0, 0.6097, 0.0, 0.6818, 1.0, 0.7726, 0.0, 0.8568, 0.7937, 0.4304, 0.9877, 0.08403, 0.7391, 0.8713, 0.2218, 0.03133, 0.348, 0.3518, 0.0413])
me_cylinder03_048.materials.append(mat_black)
me_cylinder03_048.materials.append(mat_01___default)
me_cylinder03_048.materials.append(mat_02___default)
me_cylinder03_048.use_remesh_preserve_volume = False
me_cylinder03_048.use_remesh_preserve_attributes = False
me_cylinder03_048.use_mirror_vertex_groups = False
me_cylinder03_048.update()

# ---- objects
ob_cylinder03_048 = bpy.data.objects.new('Cylinder03.048', me_cylinder03_048)

# ---- transforms, parenting, visibility, modifiers, constraints
ob_cylinder03_048.location = (0.0, 0.0, 0.3175)
ob_cylinder03_048.rotation_euler = (1.571, -0.0, 0.0)
ob_cylinder03_048.scale = (0.1, 0.1, 0.1)
ob_cylinder03_048.lineart.crease_threshold = 0.0

# ---- collection membership
col_collection_1.objects.link(ob_cylinder03_048)

# ---- scene / render settings (as saved in the file)
scene.frame_start = 1; scene.frame_end = 250; scene.frame_set(0)
scene.render.engine = 'BLENDER_EEVEE_NEXT'
scene.render.image_settings.compression = 90
scene.render.resolution_percentage = 50
scene.render.dither_intensity = 0.0
scene.cycles.use_denoising = False
scene.cycles.samples = 10
scene.cycles.sampling_pattern = 'TABULATED_SOBOL'
scene.cycles.light_sampling_threshold = 0.0
scene.cycles.use_adaptive_sampling = False
scene.cycles.use_light_tree = False
scene.cycles.blur_glossy = 0.0
scene.cycles.volume_bounces = 1
scene.cycles.pixel_filter_type = 'GAUSSIAN'
scene.cycles.sample_clamp_indirect = 0.0
scene.view_settings.view_transform = 'Standard'
bpy.context.view_layer.update()

# ---- added for rendering (the .blend has no active camera and no usable light): camera, sun
cam_auto = bpy.data.cameras.new('AutoCamera')
cam_auto.lens = 50.0
cam_auto.sensor_width = 36.0
cam_auto.clip_end = 1000.0
ob_auto_camera = bpy.data.objects.new('AutoCamera', cam_auto)
scene.collection.objects.link(ob_auto_camera)
ob_auto_camera.location = (1.00958, -1.23145, 1.23536)
ob_auto_camera.rotation_euler = (1.09748, -7.21219e-08, 0.694738)
scene.camera = ob_auto_camera
light_auto_sun = bpy.data.lights.new('AutoSun', 'SUN')
light_auto_sun.energy = 3.0
light_auto_sun.angle = 0.0523599
ob_auto_sun = bpy.data.objects.new('AutoSun', light_auto_sun)
scene.collection.objects.link(ob_auto_sun)
ob_auto_sun.rotation_euler = (0.872665, 0.174533, 0.523599)
bpy.context.view_layer.update()
